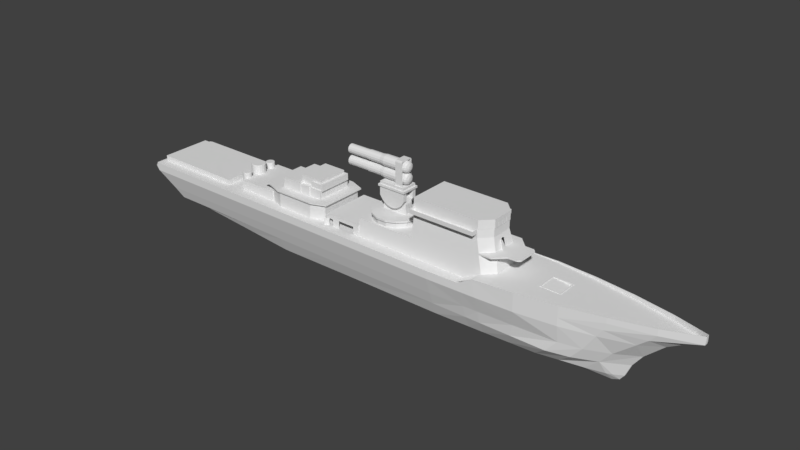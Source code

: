 # Source: Destoryer.blend  (saved by Blender 2.79.0; exported with 4.5.12 LTS)
import bpy
from mathutils import Matrix  # noqa: F401  (used for matrix-valued properties, if any)

bpy.ops.wm.read_factory_settings(use_empty=True)
scene = bpy.context.scene
scene.name = 'Scene'

# ---- collections
col_collection_1 = bpy.data.collections.new('Collection 1'); scene.collection.children.link(col_collection_1)

# ---- world
world_world = bpy.data.worlds.new('World'); scene.world = world_world
world_world.color = (0.05088, 0.05088, 0.05088)
world_world.use_sun_shadow = False
world_world.sun_shadow_jitter_overblur = 0.0
world_world.cycles.sampling_method = 'MANUAL'

# ---- meshes
me_cylinder_006 = bpy.data.meshes.new('Cylinder.006')
me_cylinder_006.from_pydata([(1.951e-08, 0.9967, -2.898), (4.658e-09, 0.8574, -0.8976), (0.4067, 0.9102, -2.898), (0.3501, 0.783, -0.8976), (0.7431, 0.6658, -2.898), (0.6397, 0.5726, -0.8976), (0.9511, 0.3057, -2.898), (0.8186, 0.2484, -0.8976), (0.9945, -0.1221, -2.898), (0.856, -0.1076, -0.8976), (0.866, -0.5033, -2.898), (0.7454, -0.448, -0.8976), (0.5878, -0.8123, -2.898), (0.5059, -0.6997, -0.8976), (0.2079, -0.9815, -2.898), (0.179, -0.8453, -0.8976), (-0.2079, -0.9815, -2.898), (-0.179, -0.8453, -0.8976), (-0.5878, -0.8123, -2.898), (-0.5059, -0.6997, -0.8976), (-0.866, -0.5033, -2.898), (-0.7454, -0.448, -0.8976), (-0.9945, -0.1078, -2.898), (-0.856, -0.09329, -0.8976), (-0.9511, 0.3057, -2.898), (-0.8186, 0.2627, -0.8976), (-0.7431, 0.6658, -2.898), (-0.6397, 0.5726, -0.8976), (-0.4067, 0.9102, -2.898), (-0.3501, 0.783, -0.8976), (0.4067, 0.9102, -0.8976), (1.951e-08, 0.9967, -0.8976), (0.7431, 0.6658, -0.8976), (0.9511, 0.3057, -0.8976), (0.9945, -0.1221, -0.8976), (0.866, -0.5033, -0.8976), (0.5878, -0.8123, -0.8976), (0.2079, -0.9815, -0.8976), (-0.2079, -0.9815, -0.8976), (-0.5878, -0.8123, -0.8976), (-0.866, -0.5033, -0.8976), (-0.9945, -0.1078, -0.8976), (-0.9511, 0.3057, -0.8976), (-0.7431, 0.6658, -0.8976), (-0.4067, 0.9102, -0.8976), (0.3501, 0.783, -0.5445), (6.496e-09, 0.8574, -0.5445), (0.6397, 0.5726, -0.5445), (0.8186, 0.2484, -0.5445), (0.856, -0.1076, -0.5445), (0.7454, -0.448, -0.5445), (0.5059, -0.6997, -0.5445), (0.179, -0.8453, -0.5445), (-0.179, -0.8453, -0.5445), (-0.5059, -0.6997, -0.5445), (-0.7454, -0.448, -0.5445), (-0.856, -0.09329, -0.5445), (-0.8186, 0.2627, -0.5445), (-0.6397, 0.5726, -0.5445), (-0.3501, 0.783, -0.5445), (0.432, 0.967, -0.5445), (3.452e-09, 1.059, -0.5445), (0.7894, 0.7074, -0.5445), (1.01, 0.3249, -0.5445), (1.056, -0.1286, -0.5445), (0.9199, -0.5344, -0.5445), (0.6243, -0.8627, -0.5445), (0.2208, -1.042, -0.5445), (-0.2208, -1.042, -0.5445), (-0.6243, -0.8627, -0.5445), (-0.9199, -0.5344, -0.5445), (-1.056, -0.1143, -0.5445), (-1.01, 0.3249, -0.5445), (-0.7894, 0.7074, -0.5445), (-0.432, 0.967, -0.5445), (0.432, 0.967, 0.08325), (6.313e-09, 1.059, 0.08325), (0.7894, 0.7074, 0.08325), (1.01, 0.3249, 0.08325), (1.056, -0.1286, 0.08325), (0.9199, -0.5344, 0.08325), (0.6243, -0.8627, 0.08325), (0.2208, -1.042, 0.08325), (-0.2208, -1.042, 0.08325), (-0.6243, -0.8627, 0.08325), (-0.9199, -0.5344, 0.08325), (-1.056, -0.1143, 0.08325), (-1.01, 0.3249, 0.08325), (-0.7894, 0.7074, 0.08325), (-0.432, 0.967, 0.08325), (0.5653, 0.1816, 0.08325), (-0.5653, 0.1816, 0.08325), (0.5653, -0.1804, 0.08325), (-0.5653, -0.1804, 0.08325), (0.1524, 0.1816, 6.72), (-0.1524, 0.1816, 6.72), (-0.1524, -0.1804, 6.72), (0.1524, -0.1804, 6.72), (0.5653, 0.1816, 3.402), (0.5653, -0.1804, 3.402), (-0.5653, -0.1804, 3.402), (-0.5653, 0.1816, 3.402), (0.489, 0.1816, 5.013), (-0.489, -0.1804, 5.013), (0.489, -0.1804, 5.013), (-0.489, 0.1816, 5.013), (0.3415, 0.1816, 6.151), (-0.3415, -0.1804, 6.151), (0.3415, -0.1804, 6.151), (-0.3415, 0.1816, 6.151)], [], [(0, 31, 30, 2), (2, 30, 32, 4), (4, 32, 33, 6), (6, 33, 34, 8), (8, 34, 35, 10), (10, 35, 36, 12), (12, 36, 37, 14), (14, 37, 38, 16), (16, 38, 39, 18), (18, 39, 40, 20), (20, 40, 41, 22), (22, 41, 42, 24), (24, 42, 43, 26), (25, 23, 56, 57), (26, 43, 44, 28), (28, 44, 31, 0), (1, 3, 30, 31), (3, 5, 32, 30), (5, 7, 33, 32), (7, 9, 34, 33), (9, 11, 35, 34), (11, 13, 36, 35), (13, 15, 37, 36), (15, 17, 38, 37), (17, 19, 39, 38), (19, 21, 40, 39), (21, 23, 41, 40), (23, 25, 42, 41), (25, 27, 43, 42), (27, 29, 44, 43), (29, 1, 31, 44), (49, 48, 63, 64), (11, 9, 49, 50), (27, 25, 57, 58), (13, 11, 50, 51), (29, 27, 58, 59), (15, 13, 51, 52), (1, 29, 59, 46), (17, 15, 52, 53), (3, 1, 46, 45), (19, 17, 53, 54), (5, 3, 45, 47), (21, 19, 54, 55), (7, 5, 47, 48), (23, 21, 55, 56), (9, 7, 48, 49), (71, 70, 85, 86), (57, 56, 71, 72), (50, 49, 64, 65), (58, 57, 72, 73), (51, 50, 65, 66), (59, 58, 73, 74), (52, 51, 66, 67), (46, 59, 74, 61), (53, 52, 67, 68), (45, 46, 61, 60), (54, 53, 68, 69), (47, 45, 60, 62), (55, 54, 69, 70), (48, 47, 62, 63), (56, 55, 70, 71), (86, 85, 93), (64, 63, 78, 79), (72, 71, 86, 87), (65, 64, 79, 80), (73, 72, 87, 88), (66, 65, 80, 81), (74, 73, 88, 89), (67, 66, 81, 82), (61, 74, 89, 76), (68, 67, 82, 83), (60, 61, 76, 75), (69, 68, 83, 84), (62, 60, 75, 77), (70, 69, 84, 85), (63, 62, 77, 78), (108, 106, 94, 97), (79, 78, 90, 92), (87, 86, 93, 91), (80, 79, 92), (88, 87, 91), (81, 80, 92), (89, 88, 91), (82, 81, 92), (76, 89, 91), (83, 82, 92, 93), (75, 76, 91, 90), (84, 83, 93), (77, 75, 90), (85, 84, 93), (78, 77, 90), (94, 95, 96, 97), (109, 107, 96, 95), (107, 108, 97, 96), (106, 109, 95, 94), (90, 91, 101, 98), (93, 92, 99, 100), (91, 93, 100, 101), (92, 90, 98, 99), (98, 101, 105, 102), (100, 99, 104, 103), (101, 100, 103, 105), (99, 98, 102, 104), (102, 105, 109, 106), (103, 104, 108, 107), (105, 103, 107, 109), (104, 102, 106, 108)])
me_cylinder_006.use_remesh_preserve_volume = False
me_cylinder_006.use_remesh_preserve_attributes = False
me_cylinder_006.use_mirror_vertex_groups = False
me_cylinder_006.update()
me_cube_014 = bpy.data.meshes.new('Cube.014')
me_cube_014.from_pydata([(-0.09269, -1.0, -3.422), (-1.0, -1.0, 5.883), (-0.09269, 1.0, -3.422), (-1.0, 1.0, 5.883), (0.09269, -1.0, -3.422), (1.0, -1.0, 5.883), (0.09269, 1.0, -3.422), (1.0, 1.0, 5.883), (-1.0, -1.0, 1.352), (-1.0, 1.0, 1.352), (1.0, 1.0, 1.352), (1.0, -1.0, 1.352), (-0.7749, 1.0, -1.013), (0.7749, 1.0, -1.013), (0.7749, -1.0, -1.013), (-0.7749, -1.0, -1.013), (-0.4163, 1.0, -2.8), (0.4163, 1.0, -2.8), (0.4163, -1.0, -2.8), (-0.4163, -1.0, -2.8), (-1.089, -1.608, 6.935), (1.089, -1.608, 6.935), (1.089, -1.608, 5.883), (-1.089, -1.608, 5.883), (0.9852, -0.8987, 6.935), (-0.9852, -0.8987, 6.935), (0.751, -0.1633, 8.301), (0.2058, -0.1633, 8.301), (0.751, 0.3742, 8.301), (0.2058, 0.3742, 8.301), (0.9852, -0.8987, 8.301), (-0.9852, -0.8987, 8.301), (0.2058, 0.3742, 19.9), (0.751, 0.3742, 19.9), (0.751, -0.1633, 19.9), (0.2058, -0.1633, 19.9), (0.2058, 0.4911, 20.12), (0.751, 0.4911, 20.12), (0.751, 0.04011, 20.48), (0.2058, 0.04011, 20.48), (0.2058, 0.7498, 20.23), (0.751, 0.7498, 20.23), (0.751, 0.5668, 20.73), (0.2058, 0.5668, 20.73), (-0.09269, 7.549, -3.422), (-1.0, 7.549, 5.883), (-0.09269, 5.549, -3.422), (-1.0, 5.549, 5.883), (0.09269, 7.549, -3.422), (1.0, 7.549, 5.883), (0.09269, 5.549, -3.422), (1.0, 5.549, 5.883), (-1.0, 7.549, 1.352), (-1.0, 5.549, 1.352), (1.0, 5.549, 1.352), (1.0, 7.549, 1.352), (-0.7749, 5.549, -1.013), (0.7749, 5.549, -1.013), (0.7749, 7.549, -1.013), (-0.7749, 7.549, -1.013), (-0.4163, 5.549, -2.8), (0.4163, 5.549, -2.8), (0.4163, 7.549, -2.8), (-0.4163, 7.549, -2.8), (-1.089, 8.157, 6.935), (1.089, 8.157, 6.935), (1.089, 8.157, 5.883), (-1.089, 8.157, 5.883), (0.9852, 7.448, 6.935), (-0.9852, 7.448, 6.935), (0.751, 6.712, 8.301), (0.2058, 6.712, 8.301), (0.751, 6.175, 8.301), (0.2058, 6.175, 8.301), (0.9852, 7.448, 8.301), (-0.9852, 7.448, 8.301), (0.2058, 6.175, 19.9), (0.751, 6.175, 19.9), (0.751, 6.712, 19.9), (0.2058, 6.712, 19.9), (0.2058, 6.058, 20.12), (0.751, 6.058, 20.12), (0.751, 6.509, 20.48), (0.2058, 6.509, 20.48), (0.2058, 5.799, 20.23), (0.751, 5.799, 20.23), (0.751, 5.982, 20.73), (0.2058, 5.982, 20.73), (-0.908, 6.166, 11.49), (0.8398, 6.166, 11.49), (-0.908, 5.914, 10.3), (0.8398, 5.914, 10.3), (-0.908, 5.201, 9.319), (0.8398, 5.201, 9.319), (-0.908, 4.151, 8.712), (0.8398, 4.151, 8.712), (-0.908, 2.945, 8.586), (0.8398, 2.945, 8.586), (-0.908, 1.792, 8.96), (0.8398, 1.792, 8.96), (-0.908, 0.8908, 9.772), (0.8398, 0.8908, 9.772), (-0.908, 0.3977, 10.88), (0.8398, 0.3977, 10.88), (-0.908, 0.3977, 12.09), (0.8398, 0.3977, 12.09), (-0.908, 0.8908, 13.2), (0.8398, 0.8908, 13.2), (-0.908, 1.792, 14.01), (0.8398, 1.792, 14.01), (-0.908, 2.945, 14.39), (0.8398, 2.945, 14.39), (-0.908, 4.151, 14.26), (0.8398, 4.151, 14.26), (-0.908, 5.201, 13.65), (0.8398, 5.201, 13.65), (-0.908, 5.914, 12.67), (0.8398, 5.914, 12.67), (-1.242, 5.809, 11.49), (-1.242, 5.588, 10.44), (-1.242, 4.962, 9.584), (-1.242, 4.041, 9.052), (-1.242, 2.982, 8.94), (-1.242, 1.97, 9.269), (-1.242, 1.179, 9.981), (-1.242, 0.7466, 10.95), (-1.242, 0.7466, 12.02), (-1.242, 1.179, 12.99), (-1.242, 1.97, 13.7), (-1.242, 2.982, 14.03), (-1.242, 4.041, 13.92), (-1.242, 4.962, 13.39), (-1.242, 5.588, 12.53), (-2.312, 5.809, 11.49), (-2.312, 5.588, 10.44), (-2.312, 4.962, 9.584), (-2.312, 4.041, 9.052), (-2.312, 2.982, 8.94), (-2.312, 1.97, 9.269), (-2.312, 1.179, 9.981), (-2.312, 0.7466, 10.95), (-2.312, 0.7466, 12.02), (-2.312, 1.179, 12.99), (-2.312, 1.97, 13.7), (-2.312, 2.982, 14.03), (-2.312, 4.041, 13.92), (-2.312, 4.962, 13.39), (-2.312, 5.588, 12.53), (-2.312, 5.589, 11.49), (-2.312, 5.387, 10.53), (-2.312, 4.815, 9.747), (-2.312, 3.973, 9.261), (-2.312, 3.005, 9.159), (-2.312, 2.08, 9.46), (-2.312, 1.358, 10.11), (-2.312, 0.9619, 11.0), (-2.312, 0.9619, 11.97), (-2.312, 1.358, 12.86), (-2.312, 2.08, 13.51), (-2.312, 3.005, 13.81), (-2.312, 3.973, 13.71), (-2.312, 4.815, 13.22), (-2.312, 5.387, 12.44), (-4.017, 5.589, 11.49), (-4.017, 5.387, 10.53), (-4.017, 4.815, 9.747), (-4.017, 3.973, 9.261), (-4.017, 3.005, 9.159), (-4.017, 2.08, 9.46), (-4.017, 1.358, 10.11), (-4.017, 0.9619, 11.0), (-4.017, 0.9619, 11.97), (-4.017, 1.358, 12.86), (-4.017, 2.08, 13.51), (-4.017, 3.005, 13.81), (-4.017, 3.973, 13.71), (-4.017, 4.815, 13.22), (-4.017, 5.387, 12.44), (-4.017, 5.208, 11.49), (-4.017, 5.039, 10.69), (-4.017, 4.56, 10.03), (-4.017, 3.855, 9.623), (-4.017, 3.045, 9.538), (-4.017, 2.271, 9.79), (-4.017, 1.666, 10.33), (-4.017, 1.334, 11.08), (-4.017, 1.334, 11.89), (-4.017, 1.666, 12.64), (-4.017, 2.271, 13.18), (-4.017, 3.045, 13.43), (-4.017, 3.855, 13.35), (-4.017, 4.56, 12.94), (-4.017, 5.039, 12.28), (-0.1519, 5.208, 11.49), (-0.1519, 5.039, 10.69), (-0.1519, 4.56, 10.03), (-0.1519, 3.855, 9.623), (-0.1519, 3.045, 9.538), (-0.1519, 2.271, 9.79), (-0.1519, 1.666, 10.33), (-0.1519, 1.334, 11.08), (-0.1519, 1.334, 11.89), (-0.1519, 1.666, 12.64), (-0.1519, 2.271, 13.18), (-0.1519, 3.045, 13.43), (-0.1519, 3.855, 13.35), (-0.1519, 4.56, 12.94), (-0.1519, 5.039, 12.28), (-0.908, 6.166, 17.3), (0.8398, 6.166, 17.3), (-0.908, 5.914, 16.11), (0.8398, 5.914, 16.11), (-0.908, 5.201, 15.13), (0.8398, 5.201, 15.13), (-0.908, 4.151, 14.53), (0.8398, 4.151, 14.53), (-0.908, 2.945, 14.4), (0.8398, 2.945, 14.4), (-0.908, 1.792, 14.77), (0.8398, 1.792, 14.77), (-0.908, 0.8908, 15.58), (0.8398, 0.8908, 15.58), (-0.908, 0.3977, 16.69), (0.8398, 0.3977, 16.69), (-0.908, 0.3977, 17.9), (0.8398, 0.3977, 17.9), (-0.908, 0.8908, 19.01), (0.8398, 0.8908, 19.01), (-0.908, 1.792, 19.82), (0.8398, 1.792, 19.82), (-0.908, 2.945, 20.2), (0.8398, 2.945, 20.2), (-0.908, 4.151, 20.07), (0.8398, 4.151, 20.07), (-0.908, 5.201, 19.47), (0.8398, 5.201, 19.47), (-0.908, 5.914, 18.48), (0.8398, 5.914, 18.48), (-1.242, 5.809, 17.3), (-1.242, 5.588, 16.26), (-1.242, 4.962, 15.4), (-1.242, 4.041, 14.86), (-1.242, 2.982, 14.75), (-1.242, 1.97, 15.08), (-1.242, 1.179, 15.79), (-1.242, 0.7466, 16.77), (-1.242, 0.7466, 17.83), (-1.242, 1.179, 18.8), (-1.242, 1.97, 19.52), (-1.242, 2.982, 19.84), (-1.242, 4.041, 19.73), (-1.242, 4.962, 19.2), (-1.242, 5.588, 18.34), (-2.312, 5.809, 17.3), (-2.312, 5.588, 16.26), (-2.312, 4.962, 15.4), (-2.312, 4.041, 14.86), (-2.312, 2.982, 14.75), (-2.312, 1.97, 15.08), (-2.312, 1.179, 15.79), (-2.312, 0.7466, 16.77), (-2.312, 0.7466, 17.83), (-2.312, 1.179, 18.8), (-2.312, 1.97, 19.52), (-2.312, 2.982, 19.84), (-2.312, 4.041, 19.73), (-2.312, 4.962, 19.2), (-2.312, 5.588, 18.34), (-2.312, 5.589, 17.3), (-2.312, 5.387, 16.35), (-2.312, 4.815, 15.56), (-2.312, 3.973, 15.07), (-2.312, 3.005, 14.97), (-2.312, 2.08, 15.27), (-2.312, 1.358, 15.92), (-2.312, 0.9619, 16.81), (-2.312, 0.9619, 17.78), (-2.312, 1.358, 18.67), (-2.312, 2.08, 19.32), (-2.312, 3.005, 19.62), (-2.312, 3.973, 19.52), (-2.312, 4.815, 19.04), (-2.312, 5.387, 18.25), (-4.017, 5.589, 17.3), (-4.017, 5.387, 16.35), (-4.017, 4.815, 15.56), (-4.017, 3.973, 15.07), (-4.017, 3.005, 14.97), (-4.017, 2.08, 15.27), (-4.017, 1.358, 15.92), (-4.017, 0.9619, 16.81), (-4.017, 0.9619, 17.78), (-4.017, 1.358, 18.67), (-4.017, 2.08, 19.32), (-4.017, 3.005, 19.62), (-4.017, 3.973, 19.52), (-4.017, 4.815, 19.04), (-4.017, 5.387, 18.25), (-4.017, 5.208, 17.3), (-4.017, 5.039, 16.5), (-4.017, 4.56, 15.84), (-4.017, 3.855, 15.44), (-4.017, 3.045, 15.35), (-4.017, 2.271, 15.6), (-4.017, 1.666, 16.15), (-4.017, 1.334, 16.89), (-4.017, 1.334, 17.71), (-4.017, 1.666, 18.45), (-4.017, 2.271, 18.99), (-4.017, 3.045, 19.25), (-4.017, 3.855, 19.16), (-4.017, 4.56, 18.75), (-4.017, 5.039, 18.1), (-0.1519, 5.208, 17.3), (-0.1519, 5.039, 16.5), (-0.1519, 4.56, 15.84), (-0.1519, 3.855, 15.44), (-0.1519, 3.045, 15.35), (-0.1519, 2.271, 15.6), (-0.1519, 1.666, 16.15), (-0.1519, 1.334, 16.89), (-0.1519, 1.334, 17.71), (-0.1519, 1.666, 18.45), (-0.1519, 2.271, 18.99), (-0.1519, 3.045, 19.25), (-0.1519, 3.855, 19.16), (-0.1519, 4.56, 18.75), (-0.1519, 5.039, 18.1), (0.9856, 5.704, 11.49), (0.9856, 5.492, 10.49), (0.9856, 4.892, 9.662), (0.9856, 4.008, 9.151), (0.9856, 2.993, 9.045), (0.9856, 2.023, 9.36), (0.9856, 1.264, 10.04), (0.9856, 0.849, 10.98), (0.9856, 0.849, 12.0), (0.9856, 1.264, 12.93), (0.9856, 2.023, 13.61), (0.9856, 2.993, 13.93), (0.9856, 4.008, 13.82), (0.9856, 4.892, 13.31), (0.9856, 5.492, 12.48), (0.9856, 5.704, 17.3), (0.9856, 5.492, 16.3), (0.9856, 4.892, 15.47), (0.9856, 4.008, 14.96), (0.9856, 2.993, 14.86), (0.9856, 2.023, 15.17), (0.9856, 1.264, 15.86), (0.9856, 0.849, 16.79), (0.9856, 0.849, 17.81), (0.9856, 1.264, 18.74), (0.9856, 2.023, 19.42), (0.9856, 2.993, 19.74), (0.9856, 4.008, 19.63), (0.9856, 4.892, 19.12), (0.9856, 5.492, 18.3), (1.06, 4.407, 11.49), (1.06, 4.307, 11.01), (1.06, 4.024, 10.63), (1.06, 3.608, 10.38), (1.06, 3.129, 10.33), (1.06, 2.671, 10.48), (1.06, 2.314, 10.81), (1.06, 2.118, 11.24), (1.06, 2.118, 11.73), (1.06, 2.314, 12.17), (1.06, 2.671, 12.49), (1.06, 3.129, 12.64), (1.06, 3.608, 12.59), (1.06, 4.024, 12.35), (1.06, 4.307, 11.96), (1.06, 4.407, 17.3), (1.06, 4.307, 16.83), (1.06, 4.024, 16.44), (1.06, 3.608, 16.2), (1.06, 3.129, 16.15), (1.06, 2.671, 16.3), (1.06, 2.314, 16.62), (1.06, 2.118, 17.06), (1.06, 2.118, 17.54), (1.06, 2.314, 17.98), (1.06, 2.671, 18.3), (1.06, 3.129, 18.45), (1.06, 3.608, 18.4), (1.06, 4.024, 18.16), (1.06, 4.307, 17.77), (1.074, 3.25, 11.49), (1.074, 3.25, 17.3)], [], [(8, 1, 3, 9), (9, 3, 7, 10), (10, 7, 5, 11), (11, 5, 1, 8), (2, 6, 4, 0), (14, 11, 8, 15), (13, 10, 11, 14), (12, 9, 10, 13), (15, 8, 9, 12), (19, 15, 12, 16), (16, 12, 13, 17), (17, 13, 14, 18), (18, 14, 15, 19), (4, 18, 19, 0), (6, 17, 18, 4), (2, 16, 17, 6), (0, 19, 16, 2), (5, 7, 22), (45, 67, 66, 49), (23, 22, 21, 20), (7, 3, 47, 51), (3, 1, 23, 67, 45, 47), (25, 24, 30, 31), (20, 21, 24, 25), (28, 29, 32, 33), (29, 31, 27), (73, 71, 75), (26, 27, 31, 30), (32, 35, 39, 36), (27, 26, 34, 35), (29, 27, 35, 32), (26, 28, 33, 34), (38, 37, 41, 42), (34, 33, 37, 38), (35, 34, 38, 39), (33, 32, 36, 37), (39, 38, 42, 43), (37, 36, 40, 41), (36, 39, 43, 40), (52, 53, 47, 45), (53, 54, 51, 47), (54, 55, 49, 51), (55, 52, 45, 49), (46, 44, 48, 50), (58, 59, 52, 55), (57, 58, 55, 54), (56, 57, 54, 53), (59, 56, 53, 52), (63, 60, 56, 59), (60, 61, 57, 56), (61, 62, 58, 57), (62, 63, 59, 58), (48, 44, 63, 62), (50, 48, 62, 61), (46, 50, 61, 60), (44, 46, 60, 63), (49, 66, 51), (1, 5, 22, 23), (65, 68, 24, 21), (67, 64, 65, 66), (67, 23, 20, 64), (65, 21, 22, 66), (22, 7, 51, 66), (69, 75, 74, 68), (20, 25, 69, 64), (64, 69, 68, 65), (72, 77, 76, 73), (25, 31, 75, 69), (68, 74, 30, 24), (70, 74, 75, 71), (76, 80, 83, 79), (71, 79, 78, 70), (73, 76, 79, 71), (70, 78, 77, 72), (82, 86, 85, 81), (78, 82, 81, 77), (79, 83, 82, 78), (77, 81, 80, 76), (87, 43, 42, 86), (83, 87, 86, 82), (81, 85, 84, 80), (80, 84, 87, 83), (85, 41, 40, 84), (84, 40, 43, 87), (86, 42, 41, 85), (31, 29, 73, 75), (26, 30, 28), (70, 72, 74), (74, 72, 28, 30), (28, 72, 73, 29), (88, 89, 91, 90), (90, 91, 93, 92), (92, 93, 95, 94), (94, 95, 97, 96), (96, 97, 99, 98), (98, 99, 101, 100), (100, 101, 103, 102), (102, 103, 105, 104), (104, 105, 107, 106), (106, 107, 109, 108), (108, 109, 111, 110), (110, 111, 113, 112), (112, 113, 115, 114), (225, 223, 350, 351), (114, 115, 117, 116), (116, 117, 89, 88), (96, 98, 123, 122), (130, 131, 146, 145), (106, 108, 128, 127), (116, 88, 118, 132), (92, 94, 121, 120), (102, 104, 126, 125), (88, 90, 119, 118), (112, 114, 131, 130), (98, 100, 124, 123), (108, 110, 129, 128), (94, 96, 122, 121), (104, 106, 127, 126), (114, 116, 132, 131), (90, 92, 120, 119), (100, 102, 125, 124), (110, 112, 130, 129), (137, 138, 153, 152), (123, 124, 139, 138), (131, 132, 147, 146), (124, 125, 140, 139), (132, 118, 133, 147), (125, 126, 141, 140), (118, 119, 134, 133), (126, 127, 142, 141), (119, 120, 135, 134), (127, 128, 143, 142), (120, 121, 136, 135), (128, 129, 144, 143), (121, 122, 137, 136), (129, 130, 145, 144), (122, 123, 138, 137), (159, 160, 175, 174), (145, 146, 161, 160), (138, 139, 154, 153), (146, 147, 162, 161), (139, 140, 155, 154), (147, 133, 148, 162), (140, 141, 156, 155), (133, 134, 149, 148), (141, 142, 157, 156), (134, 135, 150, 149), (142, 143, 158, 157), (135, 136, 151, 150), (143, 144, 159, 158), (136, 137, 152, 151), (144, 145, 160, 159), (174, 175, 190, 189), (152, 153, 168, 167), (160, 161, 176, 175), (153, 154, 169, 168), (161, 162, 177, 176), (154, 155, 170, 169), (162, 148, 163, 177), (155, 156, 171, 170), (148, 149, 164, 163), (156, 157, 172, 171), (149, 150, 165, 164), (157, 158, 173, 172), (150, 151, 166, 165), (158, 159, 174, 173), (151, 152, 167, 166), (181, 182, 197, 196), (167, 168, 183, 182), (175, 176, 191, 190), (168, 169, 184, 183), (176, 177, 192, 191), (169, 170, 185, 184), (177, 163, 178, 192), (170, 171, 186, 185), (163, 164, 179, 178), (171, 172, 187, 186), (164, 165, 180, 179), (172, 173, 188, 187), (165, 166, 181, 180), (173, 174, 189, 188), (166, 167, 182, 181), (193, 194, 195, 196, 197, 198, 199, 200, 201, 202, 203, 204, 205, 206, 207), (189, 190, 205, 204), (182, 183, 198, 197), (190, 191, 206, 205), (183, 184, 199, 198), (191, 192, 207, 206), (184, 185, 200, 199), (192, 178, 193, 207), (185, 186, 201, 200), (178, 179, 194, 193), (186, 187, 202, 201), (179, 180, 195, 194), (187, 188, 203, 202), (180, 181, 196, 195), (188, 189, 204, 203), (208, 209, 211, 210), (210, 211, 213, 212), (212, 213, 215, 214), (214, 215, 217, 216), (216, 217, 219, 218), (218, 219, 221, 220), (220, 221, 223, 222), (222, 223, 225, 224), (224, 225, 227, 226), (226, 227, 229, 228), (228, 229, 231, 230), (230, 231, 233, 232), (232, 233, 235, 234), (103, 101, 334, 335), (234, 235, 237, 236), (236, 237, 209, 208), (216, 218, 243, 242), (250, 251, 266, 265), (226, 228, 248, 247), (236, 208, 238, 252), (212, 214, 241, 240), (222, 224, 246, 245), (208, 210, 239, 238), (232, 234, 251, 250), (218, 220, 244, 243), (228, 230, 249, 248), (214, 216, 242, 241), (224, 226, 247, 246), (234, 236, 252, 251), (210, 212, 240, 239), (220, 222, 245, 244), (230, 232, 250, 249), (257, 258, 273, 272), (243, 244, 259, 258), (251, 252, 267, 266), (244, 245, 260, 259), (252, 238, 253, 267), (245, 246, 261, 260), (238, 239, 254, 253), (246, 247, 262, 261), (239, 240, 255, 254), (247, 248, 263, 262), (240, 241, 256, 255), (248, 249, 264, 263), (241, 242, 257, 256), (249, 250, 265, 264), (242, 243, 258, 257), (279, 280, 295, 294), (265, 266, 281, 280), (258, 259, 274, 273), (266, 267, 282, 281), (259, 260, 275, 274), (267, 253, 268, 282), (260, 261, 276, 275), (253, 254, 269, 268), (261, 262, 277, 276), (254, 255, 270, 269), (262, 263, 278, 277), (255, 256, 271, 270), (263, 264, 279, 278), (256, 257, 272, 271), (264, 265, 280, 279), (294, 295, 310, 309), (272, 273, 288, 287), (280, 281, 296, 295), (273, 274, 289, 288), (281, 282, 297, 296), (274, 275, 290, 289), (282, 268, 283, 297), (275, 276, 291, 290), (268, 269, 284, 283), (276, 277, 292, 291), (269, 270, 285, 284), (277, 278, 293, 292), (270, 271, 286, 285), (278, 279, 294, 293), (271, 272, 287, 286), (301, 302, 317, 316), (287, 288, 303, 302), (295, 296, 311, 310), (288, 289, 304, 303), (296, 297, 312, 311), (289, 290, 305, 304), (297, 283, 298, 312), (290, 291, 306, 305), (283, 284, 299, 298), (291, 292, 307, 306), (284, 285, 300, 299), (292, 293, 308, 307), (285, 286, 301, 300), (293, 294, 309, 308), (286, 287, 302, 301), (313, 314, 315, 316, 317, 318, 319, 320, 321, 322, 323, 324, 325, 326, 327), (309, 310, 325, 324), (302, 303, 318, 317), (310, 311, 326, 325), (303, 304, 319, 318), (311, 312, 327, 326), (304, 305, 320, 319), (312, 298, 313, 327), (305, 306, 321, 320), (298, 299, 314, 313), (306, 307, 322, 321), (299, 300, 315, 314), (307, 308, 323, 322), (300, 301, 316, 315), (308, 309, 324, 323), (341, 340, 370, 371), (354, 353, 383, 384), (95, 93, 330, 331), (217, 215, 346, 347), (113, 111, 339, 340), (235, 233, 355, 356), (105, 103, 335, 336), (227, 225, 351, 352), (97, 95, 331, 332), (219, 217, 347, 348), (115, 113, 340, 341), (237, 235, 356, 357), (211, 209, 343, 344), (107, 105, 336, 337), (229, 227, 352, 353), (99, 97, 332, 333), (117, 115, 341, 342), (221, 219, 348, 349), (209, 237, 357, 343), (91, 89, 328, 329), (213, 211, 344, 345), (109, 107, 337, 338), (231, 229, 353, 354), (101, 99, 333, 334), (223, 221, 349, 350), (89, 117, 342, 328), (93, 91, 329, 330), (215, 213, 345, 346), (111, 109, 338, 339), (233, 231, 354, 355), (378, 377, 389), (364, 363, 388), (355, 354, 384, 385), (342, 341, 371, 372), (329, 328, 358, 359), (356, 355, 385, 386), (328, 342, 372, 358), (330, 329, 359, 360), (357, 356, 386, 387), (344, 343, 373, 374), (331, 330, 360, 361), (343, 357, 387, 373), (345, 344, 374, 375), (332, 331, 361, 362), (346, 345, 375, 376), (333, 332, 362, 363), (347, 346, 376, 377), (334, 333, 363, 364), (348, 347, 377, 378), (335, 334, 364, 365), (349, 348, 378, 379), (336, 335, 365, 366), (350, 349, 379, 380), (337, 336, 366, 367), (351, 350, 380, 381), (338, 337, 367, 368), (352, 351, 381, 382), (339, 338, 368, 369), (353, 352, 382, 383), (340, 339, 369, 370), (365, 364, 388), (379, 378, 389), (366, 365, 388), (380, 379, 389), (367, 366, 388), (381, 380, 389), (368, 367, 388), (382, 381, 389), (369, 368, 388), (383, 382, 389), (370, 369, 388), (384, 383, 389), (371, 370, 388), (385, 384, 389), (372, 371, 388), (359, 358, 388), (386, 385, 389), (358, 372, 388), (360, 359, 388), (387, 386, 389), (374, 373, 389), (361, 360, 388), (373, 387, 389), (375, 374, 389), (362, 361, 388), (376, 375, 389), (363, 362, 388), (377, 376, 389)])
me_cube_014.use_remesh_preserve_volume = False
me_cube_014.use_remesh_preserve_attributes = False
me_cube_014.use_mirror_vertex_groups = False
me_cube_014.update()
me_cylinder_004 = bpy.data.meshes.new('Cylinder.004')
me_cylinder_004.from_pydata([(0.0, 1.0, -1.0), (0.0, 1.0, 1.0), (0.7071, 0.7071, -1.0), (0.7071, 0.7071, 1.0), (1.0, -4.371e-08, -1.0), (1.0, -4.371e-08, 1.0), (0.7071, -0.7071, -1.0), (0.7071, -0.7071, 1.0), (-8.742e-08, -1.0, -1.0), (-8.742e-08, -1.0, 1.0), (-0.7071, -0.7071, -1.0), (-0.7071, -0.7071, 1.0), (-1.0, 1.192e-08, -1.0), (-1.0, 1.192e-08, 1.0), (-0.7071, 0.7071, -1.0), (-0.7071, 0.7071, 1.0)], [], [(0, 1, 3, 2), (2, 3, 5, 4), (4, 5, 7, 6), (6, 7, 9, 8), (8, 9, 11, 10), (10, 11, 13, 12), (3, 1, 15, 13, 11, 9, 7, 5), (12, 13, 15, 14), (14, 15, 1, 0), (0, 2, 4, 6, 8, 10, 12, 14)])
me_cylinder_004.use_remesh_preserve_volume = False
me_cylinder_004.use_remesh_preserve_attributes = False
me_cylinder_004.use_mirror_vertex_groups = False
me_cylinder_004.update()
me_cylinder_003 = bpy.data.meshes.new('Cylinder.003')
me_cylinder_003.from_pydata([(0.0, 1.0, -1.0), (0.0, 1.0, 1.0), (0.7071, 0.7071, -1.0), (0.7071, 0.7071, 1.0), (1.0, -4.371e-08, -1.0), (1.0, -4.371e-08, 1.0), (0.7071, -0.7071, -1.0), (0.7071, -0.7071, 1.0), (-8.742e-08, -1.0, -1.0), (-8.742e-08, -1.0, 1.0), (-0.7071, -0.7071, -1.0), (-0.7071, -0.7071, 1.0), (-1.0, 1.192e-08, -1.0), (-1.0, 1.192e-08, 1.0), (-0.7071, 0.7071, -1.0), (-0.7071, 0.7071, 1.0)], [], [(0, 1, 3, 2), (2, 3, 5, 4), (4, 5, 7, 6), (6, 7, 9, 8), (8, 9, 11, 10), (10, 11, 13, 12), (3, 1, 15, 13, 11, 9, 7, 5), (12, 13, 15, 14), (14, 15, 1, 0), (0, 2, 4, 6, 8, 10, 12, 14)])
me_cylinder_003.use_remesh_preserve_volume = False
me_cylinder_003.use_remesh_preserve_attributes = False
me_cylinder_003.use_mirror_vertex_groups = False
me_cylinder_003.update()
me_cylinder_002 = bpy.data.meshes.new('Cylinder.002')
me_cylinder_002.from_pydata([(0.0, 1.0, -1.0), (0.0, 1.0, 1.0), (0.7071, 0.7071, -1.0), (0.7071, 0.7071, 1.0), (1.0, -4.371e-08, -1.0), (1.0, -4.371e-08, 1.0), (0.7071, -0.7071, -1.0), (0.7071, -0.7071, 1.0), (-8.742e-08, -1.0, -1.0), (-8.742e-08, -1.0, 1.0), (-0.7071, -0.7071, -1.0), (-0.7071, -0.7071, 1.0), (-1.0, 1.192e-08, -1.0), (-1.0, 1.192e-08, 1.0), (-0.7071, 0.7071, -1.0), (-0.7071, 0.7071, 1.0)], [], [(0, 1, 3, 2), (2, 3, 5, 4), (4, 5, 7, 6), (6, 7, 9, 8), (8, 9, 11, 10), (10, 11, 13, 12), (3, 1, 15, 13, 11, 9, 7, 5), (12, 13, 15, 14), (14, 15, 1, 0), (0, 2, 4, 6, 8, 10, 12, 14)])
me_cylinder_002.use_remesh_preserve_volume = False
me_cylinder_002.use_remesh_preserve_attributes = False
me_cylinder_002.use_mirror_vertex_groups = False
me_cylinder_002.update()
me_cube_011 = bpy.data.meshes.new('Cube.011')
me_cube_011.from_pydata([(0.1042, 0.0935, -0.3558), (0.115, 0.08068, -0.3558), (-0.1136, -0.08239, -0.3558), (-0.1028, -0.09521, -0.3558), (0.0299, 0.0349, 0.1565), (0.1035, 0.09436, 0.06188), (0.08197, 0.07694, 0.1288), (0.1143, 0.08154, 0.06188), (0.04067, 0.02208, 0.1565), (0.09273, 0.06412, 0.1288), (-0.1143, -0.08154, 0.06188), (-0.04067, -0.02208, 0.1565), (-0.09273, -0.06412, 0.1288), (-0.0299, -0.0349, 0.1565), (-0.1035, -0.09436, 0.06188), (-0.08197, -0.07694, 0.1288)], [], [(13, 8, 4, 11), (3, 14, 10, 2), (0, 5, 7, 1), (1, 3, 2, 0), (1, 7, 9, 8, 13, 15, 14, 3), (4, 8, 9, 6), (6, 9, 7, 5), (13, 11, 12, 15), (15, 12, 10, 14), (2, 10, 12, 11, 4, 6, 5, 0)])
me_cube_011.use_remesh_preserve_volume = False
me_cube_011.use_remesh_preserve_attributes = False
me_cube_011.use_mirror_vertex_groups = False
me_cube_011.update()
me_cube_009 = bpy.data.meshes.new('Cube.009')
me_cube_009.from_pydata([(4.255, -0.9066, 0.6724), (4.129, -0.8464, 1.173), (1.431, -0.9503, 0.3091), (4.268, -0.9129, 0.6198), (4.66, -0.5031, 0.6724), (4.53, -0.4429, 1.173), (1.431, -0.8464, 1.173), (4.538, -1.042, -0.4551), (1.431, -1.042, -0.4551), (4.752, -0.9098, 0.6198), (4.53, 0.4429, 1.173), (4.129, 0.8464, 1.173), (1.431, 0.8464, 1.173), (4.752, -0.9098, 0.6724), (5.157, -0.5062, 0.6724), (4.66, 0.5031, 0.6724), (1.431, 0.9503, 0.3091), (1.431, 1.042, -0.4551), (4.538, 1.042, -0.4551), (4.952, 0.6386, -0.4551), (4.952, -0.6386, -0.4551), (1.431, -1.011, -0.4551), (1.454, -1.011, -0.4551), (4.505, -1.011, -0.4551), (4.918, -0.6189, -0.4551), (4.918, 0.6189, -0.4551), (4.505, 1.011, -0.4551), (1.454, 1.011, -0.4551), (1.431, 1.011, -0.4551), (4.673, -0.5094, 0.6198), (-0.9925, -0.9503, 0.3091), (-0.9925, -1.042, -0.4551), (5.157, -0.5062, 0.6198), (4.255, 0.9066, 0.6724), (5.157, 0.5062, 0.6724), (-0.9925, 0.9503, 0.3091), (-0.9925, 1.042, -0.4551), (-0.9643, 1.011, -0.4551), (-0.9643, -1.011, -0.4551), (4.268, 0.9129, 0.6198), (4.673, 0.5094, 0.6198), (5.157, 0.5062, 0.6198), (4.752, 0.9098, 0.6724), (5.514, -0.5062, 0.6724), (5.623, -0.4005, 0.6724), (5.623, 0.4005, 0.6724), (5.514, 0.5062, 0.6724), (5.514, -0.5062, 0.6198), (4.752, 0.9098, 0.6198), (5.514, 0.5062, 0.6198), (5.623, 0.4005, 0.6198), (5.623, -0.4005, 0.6198), (1.454, -0.8233, 1.154), (1.454, -0.9243, 0.2895), (1.454, 0.9243, 0.2895), (1.454, 0.8233, 1.154), (4.101, -0.8233, 1.154), (4.502, 0.4308, 1.154), (4.502, -0.4308, 1.154), (4.101, 0.8233, 1.154), (-0.9643, -0.9243, 0.2895), (-0.9643, 0.9243, 0.2895), (4.626, 0.09542, 0.6735), (4.659, 0.09542, 0.6735), (4.554, 0.09542, 0.9501), (4.588, 0.09542, 0.9501), (4.538, -0.03092, 1.014), (4.571, -0.03092, 1.014), (4.538, 0.03092, 1.014), (4.571, 0.03092, 1.014), (4.543, 0.07653, 0.9953), (4.576, 0.07653, 0.9953), (4.554, -0.09542, 0.9501), (4.588, -0.09542, 0.9501), (4.543, -0.07653, 0.9953), (4.576, -0.07653, 0.9953), (4.626, -0.09542, 0.6735), (4.659, -0.09542, 0.6735), (4.245, -0.8998, 0.6694), (4.641, -0.5124, 0.6694), (1.438, -0.8998, 0.6694), (4.641, 0.5124, 0.6694), (4.245, 0.8998, 0.6694), (1.438, 0.8998, 0.6694), (4.641, 0.5124, 0.6557), (4.245, 0.8998, 0.6557), (1.438, 0.8998, 0.6557), (1.438, -0.8998, 0.6557), (4.245, -0.8998, 0.6557), (4.641, -0.5124, 0.6557), (4.53, 0.4429, 1.504), (4.129, 0.8464, 1.504), (1.431, 0.8464, 1.504), (1.431, -0.8464, 1.504), (4.129, -0.8464, 1.504), (4.53, -0.4429, 1.504), (4.55, 0.4429, 1.693), (4.149, 0.8464, 1.693), (1.431, 0.8464, 1.845), (1.431, -0.8464, 1.845), (4.149, -0.8464, 1.693), (4.55, -0.4429, 1.693), (4.55, 0.4429, 1.504), (4.149, 0.8464, 1.504), (4.149, -0.8464, 1.504), (4.55, -0.4429, 1.504), (4.35, -0.6447, 1.693), (4.35, 0.6447, 1.693), (4.35, 0.6447, 1.504), (4.55, 2.98e-08, 1.693), (4.35, -0.6447, 1.504), (4.55, 2.98e-08, 1.504), (4.55, 0.2214, 1.693), (4.55, 0.2214, 1.504), (4.55, -0.2214, 1.504), (4.55, -0.2214, 1.693), (4.154, -0.842, 1.51), (4.346, -0.6491, 1.51), (4.546, 0.4473, 1.51), (4.354, 0.6402, 1.51), (4.154, -0.842, 1.687), (4.346, -0.6491, 1.687), (4.546, 0.4473, 1.687), (4.354, 0.6402, 1.687), (4.55, 0.006212, 1.687), (4.55, 0.2152, 1.687), (4.55, 0.006212, 1.51), (4.55, 0.2152, 1.51), (4.55, -0.4367, 1.51), (4.55, -0.2277, 1.51), (4.55, -0.4367, 1.687), (4.55, -0.2277, 1.687), (4.346, 0.6491, 1.687), (4.154, 0.842, 1.687), (4.354, -0.6402, 1.687), (4.546, -0.4473, 1.687), (4.55, 0.2277, 1.687), (4.55, 0.4367, 1.687), (4.346, 0.6491, 1.51), (4.154, 0.842, 1.51), (4.354, -0.6402, 1.51), (4.546, -0.4473, 1.51), (4.55, 0.2277, 1.51), (4.55, 0.4367, 1.51), (4.55, -0.2152, 1.51), (4.55, -0.006212, 1.51), (4.55, -0.2152, 1.687), (4.55, -0.006212, 1.687), (4.149, -0.8464, 1.504), (4.35, -0.6447, 1.504), (4.55, 0.4429, 1.504), (4.35, 0.6447, 1.504), (4.35, -0.6447, 1.693), (4.55, 0.4429, 1.693), (4.35, 0.6447, 1.693), (4.55, 2.98e-08, 1.693), (4.55, 0.2214, 1.693), (4.55, 2.98e-08, 1.504), (4.55, 0.2214, 1.504), (4.55, -0.4429, 1.504), (4.55, -0.2214, 1.504), (4.55, -0.4429, 1.693), (4.55, -0.2214, 1.693), (4.35, 0.6447, 1.693), (4.35, -0.6447, 1.693), (4.55, -0.4429, 1.693), (4.55, 0.2214, 1.693), (4.55, 0.4429, 1.693), (4.35, 0.6447, 1.504), (4.149, 0.8464, 1.504), (4.35, -0.6447, 1.504), (4.55, -0.4429, 1.504), (4.55, 0.2214, 1.504), (4.55, 0.4429, 1.504), (4.55, -0.2214, 1.504), (4.55, 2.98e-08, 1.504), (4.55, -0.2214, 1.693), (4.55, 2.98e-08, 1.693), (4.151, -0.8389, 1.51), (4.342, -0.6459, 1.51), (4.543, 0.4441, 1.51), (4.351, 0.6371, 1.51), (4.151, -0.8389, 1.687), (4.342, -0.6459, 1.687), (4.543, 0.4441, 1.687), (4.351, 0.6371, 1.687), (4.546, 0.006212, 1.687), (4.546, 0.2152, 1.687), (4.546, 0.006212, 1.51), (4.546, 0.2152, 1.51), (4.546, -0.4367, 1.51), (4.546, -0.2277, 1.51), (4.546, -0.4367, 1.687), (4.546, -0.2277, 1.687), (4.342, 0.6459, 1.687), (4.151, 0.8389, 1.687), (4.351, -0.6371, 1.687), (4.543, -0.4441, 1.687), (4.546, 0.2277, 1.687), (4.546, 0.4367, 1.687), (4.342, 0.6459, 1.51), (4.151, 0.8389, 1.51), (4.351, -0.6371, 1.51), (4.543, -0.4441, 1.51), (4.546, 0.2277, 1.51), (4.546, 0.4367, 1.51), (4.546, -0.2152, 1.51), (4.546, -0.006212, 1.51), (4.546, -0.2152, 1.687), (4.546, -0.006212, 1.687), (1.431, 0.8464, 1.343), (4.129, 0.8464, 1.343), (4.129, -0.8464, 1.343), (1.431, -0.8464, 1.343), (4.149, 0.8464, 1.845), (4.149, -0.8464, 1.845), (4.55, -0.4429, 1.845), (4.55, 0.4429, 1.845), (4.129, 1.115, 1.504), (1.431, 1.115, 1.504), (1.431, -1.115, 1.504), (4.129, -1.115, 1.504), (1.431, 1.115, 1.343), (1.431, -1.115, 1.343), (4.129, 1.115, 1.343), (4.129, -1.115, 1.343), (4.106, 0.8464, 1.504), (1.454, 0.8464, 1.504), (1.454, -0.8464, 1.504), (4.106, -0.8464, 1.504), (4.106, 1.099, 1.504), (1.454, 1.099, 1.504), (1.454, -1.099, 1.504), (4.106, -1.099, 1.504), (4.106, 0.8464, 1.357), (1.454, 0.8464, 1.357), (1.454, -0.8464, 1.357), (4.106, -0.8464, 1.357), (4.106, 1.099, 1.357), (1.454, 1.099, 1.357), (1.454, -1.099, 1.357), (4.106, -1.099, 1.357)], [], [(0, 1, 2), (3, 0, 2), (1, 0, 4, 5), (1, 6, 2), (7, 3, 2, 8), (3, 9, 13, 0), (213, 212, 225, 223), (4, 0, 13, 14), (15, 10, 65, 63, 77, 4), (6, 12, 16, 2), (17, 18, 19, 20, 7, 8, 21, 22, 23, 24, 25, 26, 27, 28), (3, 7, 20, 29), (8, 2, 30, 31), (3, 29, 32, 9), (10, 15, 33, 11), (16, 12, 11), (15, 4, 14, 34), (13, 9, 32, 14), (16, 35, 30, 2), (36, 17, 28, 37, 38, 21, 8, 31), (17, 16, 39, 18), (40, 19, 18, 39), (19, 40, 29, 20), (31, 30, 35, 36), (29, 40, 41, 32), (33, 15, 34, 42), (16, 11, 33), (34, 14, 43, 44, 45, 46), (14, 32, 47, 43), (36, 35, 16, 17), (16, 33, 39), (40, 39, 48, 41), (32, 41, 49, 50, 51, 47), (33, 42, 48, 39), (34, 41, 48, 42), (41, 34, 46, 49), (51, 44, 43, 47), (50, 45, 44, 51), (45, 50, 49, 46), (52, 53, 54, 55), (56, 53, 52), (57, 58, 56, 52, 55, 59), (54, 59, 55), (54, 53, 60, 61), (23, 22, 53, 56), (25, 24, 58, 72, 76, 62, 57), (26, 25, 57, 59), (24, 23, 56, 58), (27, 26, 59, 54), (37, 28, 27, 54, 61), (38, 37, 61, 60), (22, 21, 38, 60, 53), (57, 62, 64, 70, 68, 66, 74, 72, 58), (75, 74, 66, 67), (77, 76, 72, 73), (4, 77, 73, 75, 67, 69, 71, 65, 10, 5), (70, 71, 69, 68), (64, 65, 71, 70), (62, 63, 65, 64), (63, 62, 76, 77), (73, 72, 74, 75), (67, 66, 68, 69), (81, 82, 83, 80, 78, 79), (84, 89, 88, 87, 86, 85), (82, 85, 86, 83), (78, 88, 89, 79), (83, 86, 87, 80), (81, 84, 85, 82), (79, 89, 84, 81), (80, 87, 88, 78), (94, 95, 105, 110, 104), (212, 95, 94), (210, 213, 93, 92), (90, 211, 91), (210, 92, 219, 222), (99, 100, 215), (92, 93, 99, 98), (100, 94, 104), (227, 226, 234, 235), (91, 97, 103), (90, 91, 103, 108, 102), (95, 90, 102, 113, 111, 114, 105), (108, 107, 154, 151), (102, 96, 167, 173), (102, 108, 151, 150), (107, 108, 168, 163), (111, 113, 158, 157), (112, 113, 172, 166), (113, 112, 156, 158), (109, 115, 176, 177), (121, 120, 182, 183), (117, 121, 183, 179), (132, 138, 200, 194), (118, 119, 181, 180), (105, 114, 160, 159), (96, 102, 150, 153), (115, 101, 161, 162), (106, 100, 152), (114, 115, 162, 160), (110, 106, 152, 149), (100, 104, 148), (101, 105, 159, 161), (107, 96, 153, 154), (104, 110, 149, 148), (109, 111, 157, 155), (112, 109, 155, 156), (122, 118, 180, 184), (136, 142, 204, 198), (116, 117, 179, 178), (119, 123, 185, 181), (108, 103, 169, 168), (101, 106, 164, 165), (103, 97, 169), (110, 105, 171, 170), (115, 114, 174, 176), (96, 112, 166, 167), (106, 110, 170, 164), (113, 102, 173, 172), (114, 111, 175, 174), (105, 101, 165, 171), (97, 107, 163), (111, 109, 177, 175), (117, 116, 148, 149), (119, 118, 150, 151), (120, 121, 152, 100), (122, 123, 154, 153), (124, 125, 156, 155), (127, 126, 157, 158), (129, 128, 159, 160), (130, 131, 162, 161), (131, 129, 160, 162), (116, 120, 100, 148), (128, 130, 161, 159), (126, 124, 155, 157), (125, 127, 158, 156), (123, 119, 151, 154), (118, 122, 153, 150), (121, 117, 149, 152), (132, 133, 97, 163), (134, 135, 165, 164), (136, 137, 167, 166), (139, 138, 168, 169), (141, 140, 170, 171), (143, 142, 172, 173), (145, 144, 174, 175), (146, 147, 177, 176), (144, 146, 176, 174), (135, 141, 171, 165), (147, 145, 175, 177), (142, 136, 166, 172), (138, 132, 163, 168), (137, 143, 173, 167), (133, 139, 169, 97), (140, 134, 164, 170), (180, 181, 185, 184), (178, 179, 183, 182), (188, 189, 187, 186), (190, 191, 193, 192), (200, 201, 195, 194), (202, 203, 197, 196), (204, 205, 199, 198), (206, 207, 209, 208), (143, 137, 199, 205), (133, 132, 194, 195), (123, 122, 184, 185), (139, 133, 195, 201), (135, 134, 196, 197), (125, 124, 186, 187), (134, 140, 202, 196), (137, 136, 198, 199), (126, 127, 189, 188), (138, 139, 201, 200), (128, 129, 191, 190), (140, 141, 203, 202), (131, 130, 192, 193), (142, 143, 205, 204), (129, 131, 193, 191), (144, 145, 207, 206), (120, 116, 178, 182), (147, 146, 208, 209), (130, 128, 190, 192), (146, 144, 206, 208), (124, 126, 188, 186), (141, 135, 197, 203), (127, 125, 187, 189), (145, 147, 209, 207), (6, 1, 212, 213), (5, 10, 90, 95), (10, 11, 211, 90), (12, 6, 213, 210), (1, 5, 95, 212), (11, 12, 210, 211), (107, 97, 214), (106, 101, 216, 215), (97, 98, 214), (96, 107, 214, 217), (112, 96, 217), (217, 214, 98, 99, 215, 216), (100, 106, 215), (101, 115, 217, 216), (115, 109, 217), (109, 112, 217), (224, 222, 219, 218), (223, 225, 221, 220), (211, 210, 222, 224), (220, 221, 233, 232), (212, 94, 221, 225), (221, 94, 229, 233), (91, 211, 224, 218), (93, 213, 223, 220), (230, 231, 239, 238), (231, 227, 235, 239), (219, 92, 227, 231), (91, 218, 230, 226), (93, 220, 232, 228), (218, 219, 231, 230), (237, 236, 240, 241), (235, 234, 238, 239), (97, 91, 226, 227, 92, 98), (226, 230, 238, 234), (228, 232, 240, 236), (232, 233, 241, 240), (233, 229, 237, 241), (99, 93, 228, 229, 94, 100), (236, 237, 229, 228)])
me_cube_009.use_remesh_preserve_volume = False
me_cube_009.use_remesh_preserve_attributes = False
me_cube_009.use_mirror_vertex_groups = False
me_cube_009.update()
me_cube_013 = bpy.data.meshes.new('Cube.013')
me_cube_013.from_pydata([(-1.821, -0.2213, -1.874), (-2.836, -0.2213, 1.874), (-1.821, 0.2213, -1.874), (-2.836, 0.2213, 1.874), (2.836, -0.2213, 1.153), (2.836, -0.2213, 1.874), (2.836, 0.2213, 1.153), (2.836, 0.2213, 1.874), (1.063, 0.2213, 1.153), (1.063, -0.2213, 1.153), (-0.9181, 0.2213, -0.4696), (-0.9181, -0.2213, -0.4696), (-0.1308, -0.2213, 0.5323), (-0.1308, 0.2213, 0.5323), (-1.821, 10.04, -1.874), (-2.836, 10.04, 1.874), (-1.821, 9.602, -1.874), (-2.836, 9.602, 1.874), (2.836, 10.04, 1.153), (2.836, 10.04, 1.874), (2.836, 9.602, 1.153), (2.836, 9.602, 1.874), (1.063, 9.602, 1.153), (1.063, 10.04, 1.153), (-0.9181, 9.602, -0.4696), (-0.9181, 10.04, -0.4696), (-0.1308, 10.04, 0.5323), (-0.1308, 9.602, 0.5323)], [], [(8, 3, 7, 6), (6, 7, 5, 4), (11, 1, 0), (8, 6, 4, 9), (13, 8, 9, 12), (4, 5, 1, 9), (13, 3, 8), (2, 3, 10), (2, 10, 11, 0), (12, 1, 11), (9, 1, 12), (10, 3, 13), (10, 13, 12, 11), (22, 20, 21, 17), (20, 18, 19, 21), (25, 14, 15), (22, 23, 18, 20), (27, 26, 23, 22), (18, 23, 15, 19), (27, 22, 17), (16, 24, 17), (16, 14, 25, 24), (26, 25, 15), (23, 26, 15), (24, 27, 17), (24, 25, 26, 27)])
me_cube_013.use_remesh_preserve_volume = False
me_cube_013.use_remesh_preserve_attributes = False
me_cube_013.use_mirror_vertex_groups = False
me_cube_013.update()
me_cube = bpy.data.meshes.new('Cube')
me_cube.from_pydata([(-1.0, -19.36, -1.153), (0.7477, -19.36, 9.315), (-1.0, 19.36, -1.153), (0.7477, 19.36, 9.315), (10.74, -19.36, -1.153), (10.74, -19.36, 9.315), (10.74, 19.36, -1.153), (10.74, 19.36, 9.315), (10.15, -19.74, -1.153), (10.15, -19.74, 10.37), (10.15, 19.74, -1.153), (10.15, 19.74, 10.37), (20.6, -19.74, -1.153), (20.6, -19.74, 10.37), (20.6, 19.74, -1.153), (20.6, 19.74, 10.37), (20.37, -19.23, -1.153), (20.37, -19.23, 8.544), (20.37, 19.23, -1.153), (20.37, 19.23, 8.544), (30.82, -19.23, -1.153), (30.82, -19.23, 8.544), (30.82, 19.23, -1.153), (30.82, 19.23, 8.544), (30.47, -18.28, -1.153), (30.47, -18.28, 7.845), (30.47, 18.28, -1.153), (30.47, 18.28, 7.845), (42.95, -18.28, -1.153), (42.95, -18.28, 7.845), (42.95, 18.28, -1.153), (42.95, 18.28, 7.845), (18.89, -15.22, 7.586), (18.89, -15.22, 16.29), (18.89, 15.22, 7.586), (18.89, 15.22, 16.29), (41.82, -15.22, 7.586), (41.82, -15.22, 16.29), (41.82, 15.22, 7.586), (41.82, 15.22, 16.29), (32.02, -16.93, 7.004), (32.02, -16.93, 13.32), (32.02, 16.93, 7.004), (32.02, 16.93, 13.32), (44.9, -16.93, 7.004), (44.9, -16.93, 13.32), (44.9, 16.93, 7.004), (44.9, 16.93, 13.32)], [], [(0, 1, 3, 2), (2, 3, 7, 6), (6, 7, 5, 4), (4, 5, 1, 0), (2, 6, 4, 0), (7, 3, 1, 5), (8, 9, 11, 10), (10, 11, 15, 14), (14, 15, 13, 12), (12, 13, 9, 8), (10, 14, 12, 8), (15, 11, 9, 13), (16, 17, 19, 18), (18, 19, 23, 22), (22, 23, 21, 20), (20, 21, 17, 16), (18, 22, 20, 16), (23, 19, 17, 21), (24, 25, 27, 26), (26, 27, 31, 30), (30, 31, 29, 28), (28, 29, 25, 24), (26, 30, 28, 24), (31, 27, 25, 29), (32, 33, 35, 34), (34, 35, 39, 38), (38, 39, 37, 36), (36, 37, 33, 32), (34, 38, 36, 32), (39, 35, 33, 37), (40, 41, 43, 42), (42, 43, 47, 46), (46, 47, 45, 44), (44, 45, 41, 40), (42, 46, 44, 40), (47, 43, 41, 45)])
me_cube.use_remesh_preserve_volume = False
me_cube.use_remesh_preserve_attributes = False
me_cube.use_mirror_vertex_groups = False
me_cube.update()
me_cube_006 = bpy.data.meshes.new('Cube.006')
me_cube_006.from_pydata([(-1.0, -1.54, -1.0), (-1.0, -1.54, 1.0), (-1.0, 0.5776, -1.0), (-1.0, 0.5776, 1.0), (1.0, -1.54, -1.0), (1.0, -1.54, 1.0), (1.0, 0.5776, -1.0), (1.0, 0.5776, 1.0), (1.0, -1.54, 3.0), (1.0, -1.54, 5.0), (1.0, 0.5776, 3.0), (1.0, 0.5776, 5.0), (3.0, -1.54, 3.0), (3.0, -1.54, 5.0), (3.0, 0.5776, 3.0), (3.0, 0.5776, 5.0), (3.0, -1.54, 7.0), (3.0, -1.54, 9.0), (3.0, 0.5776, 7.0), (3.0, 0.5776, 9.0), (5.0, -1.54, 7.0), (5.0, -1.54, 9.0), (5.0, 0.5776, 7.0), (5.0, 0.5776, 9.0), (5.0, -1.54, 11.0), (5.0, -1.54, 13.0), (5.0, 0.5776, 11.0), (5.0, 0.5776, 13.0), (7.0, -1.54, 11.0), (7.0, -1.54, 13.0), (7.0, 0.5776, 11.0), (7.0, 0.5776, 13.0), (7.0, -1.54, 15.0), (7.0, -1.54, 17.0), (7.0, 0.5776, 15.0), (7.0, 0.5776, 17.0), (9.0, -1.54, 15.0), (9.0, -1.54, 17.0), (9.0, 0.6361, 15.0), (9.0, 0.6443, 17.0), (9.0, -1.54, 19.0), (9.0, -1.54, 21.0), (9.0, 0.6509, 19.0), (9.0, 0.6564, 21.0), (11.0, -1.54, 19.0), (11.0, -1.54, 21.0), (11.0, 0.6876, 19.0), (11.0, 0.6914, 21.0), (11.0, -1.54, 23.0), (11.0, -1.54, 25.0), (11.0, 0.6946, 23.0), (11.0, 0.6975, 25.0), (13.0, -1.54, 23.0), (13.0, -1.54, 25.0), (13.0, 0.7153, 23.0), (13.0, 0.7177, 25.0), (13.0, -1.54, 27.0), (13.0, -1.54, 29.0), (13.0, 0.7197, 27.0), (13.0, 0.7214, 29.0), (15.0, -1.54, 27.0), (15.0, -1.54, 29.0), (15.0, 0.7324, 27.0), (15.0, 0.734, 29.0), (15.0, -1.54, 31.0), (15.0, -1.54, 33.0), (15.0, 0.7353, 31.0), (15.0, 0.7362, 33.0), (17.0, -1.54, 31.0), (17.0, -1.54, 33.0), (17.0, 0.7423, 31.0), (17.0, 0.7432, 33.0), (17.0, -1.54, 35.0), (17.0, -1.54, 37.0), (17.0, 0.7439, 35.0), (17.0, 0.7443, 37.0), (19.0, -1.54, 35.0), (19.0, -1.54, 37.0), (19.0, 0.7461, 35.0), (19.0, 0.7465, 37.0), (19.0, -1.54, 39.0), (19.0, -1.54, 41.0), (19.0, 0.7467, 39.0), (19.0, 0.7467, 41.0), (21.0, -1.54, 39.0), (21.0, -1.54, 41.0), (21.0, 0.7467, 39.0), (21.0, 0.7467, 41.0), (-1.0, 14.01, -1.0), (-1.0, 14.01, 1.0), (-1.0, 11.89, -1.0), (-1.0, 11.89, 1.0), (1.0, 14.01, -1.0), (1.0, 14.01, 1.0), (1.0, 11.89, -1.0), (1.0, 11.89, 1.0), (1.0, 14.01, 3.0), (1.0, 14.01, 5.0), (1.0, 11.89, 3.0), (1.0, 11.89, 5.0), (3.0, 14.01, 3.0), (3.0, 14.01, 5.0), (3.0, 11.89, 3.0), (3.0, 11.89, 5.0), (3.0, 14.01, 7.0), (3.0, 14.01, 9.0), (3.0, 11.89, 7.0), (3.0, 11.89, 9.0), (5.0, 14.01, 7.0), (5.0, 14.01, 9.0), (5.0, 11.89, 7.0), (5.0, 11.89, 9.0), (5.0, 14.01, 11.0), (5.0, 14.01, 13.0), (5.0, 11.89, 11.0), (5.0, 11.89, 13.0), (7.0, 14.01, 11.0), (7.0, 14.01, 13.0), (7.0, 11.89, 11.0), (7.0, 11.89, 13.0), (7.0, 14.01, 15.0), (7.0, 14.01, 17.0), (7.0, 11.89, 15.0), (7.0, 11.89, 17.0), (9.0, 14.01, 15.0), (9.0, 14.01, 17.0), (9.0, 11.83, 15.0), (9.0, 11.83, 17.0), (9.0, 14.01, 19.0), (9.0, 14.01, 21.0), (9.0, 11.82, 19.0), (9.0, 11.81, 21.0), (11.0, 14.01, 19.0), (11.0, 14.01, 21.0), (11.0, 11.78, 19.0), (11.0, 11.78, 21.0), (11.0, 14.01, 23.0), (11.0, 14.01, 25.0), (11.0, 11.78, 23.0), (11.0, 11.77, 25.0), (13.0, 14.01, 23.0), (13.0, 14.01, 25.0), (13.0, 11.76, 23.0), (13.0, 11.75, 25.0), (13.0, 14.01, 27.0), (13.0, 14.01, 29.0), (13.0, 11.75, 27.0), (13.0, 11.75, 29.0), (15.0, 14.01, 27.0), (15.0, 14.01, 29.0), (15.0, 11.74, 27.0), (15.0, 11.74, 29.0), (15.0, 14.01, 31.0), (15.0, 14.01, 33.0), (15.0, 11.74, 31.0), (15.0, 11.73, 33.0), (17.0, 14.01, 31.0), (17.0, 14.01, 33.0), (17.0, 11.73, 31.0), (17.0, 11.73, 33.0), (17.0, 14.01, 35.0), (17.0, 14.01, 37.0), (17.0, 11.73, 35.0), (17.0, 11.73, 37.0), (19.0, 14.01, 35.0), (19.0, 14.01, 37.0), (19.0, 11.72, 35.0), (19.0, 11.72, 37.0), (19.0, 14.01, 39.0), (19.0, 14.01, 41.0), (19.0, 11.72, 39.0), (19.0, 11.72, 41.0), (21.0, 14.01, 39.0), (21.0, 14.01, 41.0), (21.0, 11.72, 39.0), (21.0, 11.72, 41.0)], [], [(0, 1, 3, 2), (6, 7, 5, 4), (4, 5, 1, 0), (2, 6, 4, 0), (7, 3, 1, 5), (8, 9, 11, 10), (14, 15, 13, 12), (12, 13, 9, 8), (10, 14, 12, 8), (15, 11, 9, 13), (16, 17, 19, 18), (22, 23, 21, 20), (20, 21, 17, 16), (18, 22, 20, 16), (23, 19, 17, 21), (24, 25, 27, 26), (30, 31, 29, 28), (28, 29, 25, 24), (26, 30, 28, 24), (31, 27, 25, 29), (32, 33, 35, 34), (38, 39, 37, 36), (36, 37, 33, 32), (34, 38, 36, 32), (39, 35, 33, 37), (40, 41, 43, 42), (46, 47, 45, 44), (44, 45, 41, 40), (42, 46, 44, 40), (47, 43, 41, 45), (48, 49, 51, 50), (54, 55, 53, 52), (52, 53, 49, 48), (50, 54, 52, 48), (55, 51, 49, 53), (56, 57, 59, 58), (62, 63, 61, 60), (60, 61, 57, 56), (58, 62, 60, 56), (63, 59, 57, 61), (64, 65, 67, 66), (70, 71, 69, 68), (68, 69, 65, 64), (66, 70, 68, 64), (71, 67, 65, 69), (72, 73, 75, 74), (78, 79, 77, 76), (76, 77, 73, 72), (74, 78, 76, 72), (79, 75, 73, 77), (80, 81, 83, 82), (86, 87, 85, 84), (84, 85, 81, 80), (82, 86, 84, 80), (87, 83, 81, 85), (88, 90, 91, 89), (94, 92, 93, 95), (92, 88, 89, 93), (90, 88, 92, 94), (95, 93, 89, 91), (96, 98, 99, 97), (102, 100, 101, 103), (100, 96, 97, 101), (98, 96, 100, 102), (103, 101, 97, 99), (104, 106, 107, 105), (110, 108, 109, 111), (108, 104, 105, 109), (106, 104, 108, 110), (111, 109, 105, 107), (112, 114, 115, 113), (118, 116, 117, 119), (116, 112, 113, 117), (114, 112, 116, 118), (119, 117, 113, 115), (120, 122, 123, 121), (126, 124, 125, 127), (124, 120, 121, 125), (122, 120, 124, 126), (127, 125, 121, 123), (128, 130, 131, 129), (134, 132, 133, 135), (132, 128, 129, 133), (130, 128, 132, 134), (135, 133, 129, 131), (136, 138, 139, 137), (142, 140, 141, 143), (140, 136, 137, 141), (138, 136, 140, 142), (143, 141, 137, 139), (144, 146, 147, 145), (150, 148, 149, 151), (148, 144, 145, 149), (146, 144, 148, 150), (151, 149, 145, 147), (152, 154, 155, 153), (158, 156, 157, 159), (156, 152, 153, 157), (154, 152, 156, 158), (159, 157, 153, 155), (160, 162, 163, 161), (166, 164, 165, 167), (164, 160, 161, 165), (162, 160, 164, 166), (167, 165, 161, 163), (168, 170, 171, 169), (174, 172, 173, 175), (172, 168, 169, 173), (170, 168, 172, 174), (175, 173, 169, 171)])
me_cube_006.use_remesh_preserve_volume = False
me_cube_006.use_remesh_preserve_attributes = False
me_cube_006.use_mirror_vertex_groups = False
me_cube_006.update()
me_cylinder = bpy.data.meshes.new('Cylinder')
me_cylinder.from_pydata([(0.0, 1.0, -1.474), (0.309, 0.9511, -1.474), (0.5878, 0.809, -1.474), (0.809, 0.5878, -1.474), (0.9511, 0.309, -1.474), (1.0, -4.371e-08, -1.474), (0.9511, -0.309, -1.474), (0.809, -0.5878, -1.474), (0.5878, -0.809, -1.474), (0.309, -0.9511, -1.474), (-3.258e-07, -1.0, -1.474), (-0.309, -0.9511, -1.474), (-0.5878, -0.809, -1.474), (-0.809, -0.5878, -1.474), (-0.9511, -0.309, -1.474), (-1.0, 9.656e-07, -1.474), (-0.9511, 0.309, -1.474), (-0.809, 0.5878, -1.474), (-0.5878, 0.809, -1.474), (-0.309, 0.9511, -1.474), (-3.539e-08, 0.9406, 1.395), (0.0, 1.0, 1.336), (0.2907, 0.8946, 1.395), (0.309, 0.9511, 1.336), (0.5529, 0.761, 1.395), (0.5878, 0.809, 1.336), (0.761, 0.5529, 1.395), (0.809, 0.5878, 1.336), (0.8946, 0.2907, 1.395), (0.9511, 0.309, 1.336), (0.9406, -3.166e-08, 1.395), (1.0, -4.371e-08, 1.336), (0.8946, -0.2907, 1.395), (0.9511, -0.309, 1.336), (0.761, -0.5529, 1.395), (0.809, -0.5878, 1.336), (0.5529, -0.761, 1.395), (0.5878, -0.809, 1.336), (0.2907, -0.8946, 1.395), (0.309, -0.9511, 1.336), (-4.675e-07, -0.9406, 1.395), (-3.258e-07, -1.0, 1.336), (-0.2907, -0.8946, 1.395), (-0.309, -0.9511, 1.336), (-0.5529, -0.761, 1.395), (-0.5878, -0.809, 1.336), (-0.761, -0.5529, 1.395), (-0.809, -0.5878, 1.336), (-0.8946, -0.2907, 1.395), (-0.9511, -0.309, 1.336), (-0.9406, 1.041e-06, 1.395), (-1.0, 9.656e-07, 1.336), (-0.8946, 0.2907, 1.395), (-0.9511, 0.309, 1.336), (-0.761, 0.5529, 1.395), (-0.809, 0.5878, 1.336), (-0.5529, 0.761, 1.395), (-0.5878, 0.809, 1.336), (-0.2907, 0.8946, 1.395), (-0.309, 0.9511, 1.336)], [], [(19, 59, 21, 0), (2, 25, 27, 3), (3, 27, 29, 4), (4, 29, 31, 5), (5, 31, 33, 6), (6, 33, 35, 7), (7, 35, 37, 8), (8, 37, 39, 9), (9, 39, 41, 10), (10, 41, 43, 11), (11, 43, 45, 12), (12, 45, 47, 13), (13, 47, 49, 14), (14, 49, 51, 15), (15, 51, 53, 16), (16, 53, 55, 17), (17, 55, 57, 18), (18, 57, 59, 19), (0, 21, 23, 1), (1, 23, 25, 2), (23, 21, 20, 22), (25, 23, 22, 24), (27, 25, 24, 26), (29, 27, 26, 28), (31, 29, 28, 30), (33, 31, 30, 32), (35, 33, 32, 34), (37, 35, 34, 36), (39, 37, 36, 38), (41, 39, 38, 40), (43, 41, 40, 42), (45, 43, 42, 44), (47, 45, 44, 46), (49, 47, 46, 48), (51, 49, 48, 50), (53, 51, 50, 52), (55, 53, 52, 54), (57, 55, 54, 56), (59, 57, 56, 58), (21, 59, 58, 20), (22, 20, 58, 56, 54, 52, 50, 48, 46, 44, 42, 40, 38, 36, 34, 32, 30, 28, 26, 24)])
me_cylinder.use_remesh_preserve_volume = False
me_cylinder.use_remesh_preserve_attributes = False
me_cylinder.use_mirror_vertex_groups = False
me_cylinder.update()
me_cylinder_001 = bpy.data.meshes.new('Cylinder.001')
me_cylinder_001.from_pydata([(0.0, 1.0, -2.209), (0.309, 0.9511, -2.209), (0.5878, 0.809, -2.209), (0.809, 0.5878, -2.209), (0.9511, 0.309, -2.209), (1.0, -4.371e-08, -2.209), (0.9511, -0.309, -2.209), (0.809, -0.5878, -2.209), (0.5878, -0.809, -2.209), (0.309, -0.9511, -2.209), (-3.258e-07, -1.0, -2.209), (-0.309, -0.9511, -2.209), (-0.5878, -0.809, -2.209), (-0.809, -0.5878, -2.209), (-0.9511, -0.309, -2.209), (-1.0, 9.656e-07, -2.209), (-0.9511, 0.309, -2.209), (-0.809, 0.5878, -2.209), (-0.5878, 0.809, -2.209), (-0.309, 0.9511, -2.209), (-3.539e-08, 0.9406, 1.395), (0.0, 1.0, 1.336), (0.2907, 0.8946, 1.395), (0.309, 0.9511, 1.336), (0.5529, 0.761, 1.395), (0.5878, 0.809, 1.336), (0.761, 0.5529, 1.395), (0.809, 0.5878, 1.336), (0.8946, 0.2907, 1.395), (0.9511, 0.309, 1.336), (0.9406, -3.166e-08, 1.395), (1.0, -4.371e-08, 1.336), (0.8946, -0.2907, 1.395), (0.9511, -0.309, 1.336), (0.761, -0.5529, 1.395), (0.809, -0.5878, 1.336), (0.5529, -0.761, 1.395), (0.5878, -0.809, 1.336), (0.2907, -0.8946, 1.395), (0.309, -0.9511, 1.336), (-4.675e-07, -0.9406, 1.395), (-3.258e-07, -1.0, 1.336), (-0.2907, -0.8946, 1.395), (-0.309, -0.9511, 1.336), (-0.5529, -0.761, 1.395), (-0.5878, -0.809, 1.336), (-0.761, -0.5529, 1.395), (-0.809, -0.5878, 1.336), (-0.8946, -0.2907, 1.395), (-0.9511, -0.309, 1.336), (-0.9406, 1.041e-06, 1.395), (-1.0, 9.656e-07, 1.336), (-0.8946, 0.2907, 1.395), (-0.9511, 0.309, 1.336), (-0.761, 0.5529, 1.395), (-0.809, 0.5878, 1.336), (-0.5529, 0.761, 1.395), (-0.5878, 0.809, 1.336), (-0.2907, 0.8946, 1.395), (-0.309, 0.9511, 1.336)], [], [(19, 59, 21, 0), (2, 25, 27, 3), (3, 27, 29, 4), (4, 29, 31, 5), (5, 31, 33, 6), (6, 33, 35, 7), (7, 35, 37, 8), (8, 37, 39, 9), (9, 39, 41, 10), (10, 41, 43, 11), (11, 43, 45, 12), (12, 45, 47, 13), (13, 47, 49, 14), (14, 49, 51, 15), (15, 51, 53, 16), (16, 53, 55, 17), (17, 55, 57, 18), (18, 57, 59, 19), (0, 21, 23, 1), (1, 23, 25, 2), (23, 21, 20, 22), (25, 23, 22, 24), (27, 25, 24, 26), (29, 27, 26, 28), (31, 29, 28, 30), (33, 31, 30, 32), (35, 33, 32, 34), (37, 35, 34, 36), (39, 37, 36, 38), (41, 39, 38, 40), (43, 41, 40, 42), (45, 43, 42, 44), (47, 45, 44, 46), (49, 47, 46, 48), (51, 49, 48, 50), (53, 51, 50, 52), (55, 53, 52, 54), (57, 55, 54, 56), (59, 57, 56, 58), (21, 59, 58, 20), (22, 20, 58, 56, 54, 52, 50, 48, 46, 44, 42, 40, 38, 36, 34, 32, 30, 28, 26, 24)])
me_cylinder_001.use_remesh_preserve_volume = False
me_cylinder_001.use_remesh_preserve_attributes = False
me_cylinder_001.use_mirror_vertex_groups = False
me_cylinder_001.update()
me_cube_005 = bpy.data.meshes.new('Cube.005')
me_cube_005.from_pydata([(-1.244, -1.412, 0.3037), (-1.244, -1.412, 1.0), (-1.244, 1.412, 0.3037), (-1.244, 1.412, 1.0), (1.197, -1.412, 0.3037), (1.197, -1.412, 1.0), (1.197, 1.412, 0.3037), (1.197, 1.412, 1.0)], [], [(0, 1, 3, 2), (2, 3, 7, 6), (6, 7, 5, 4), (4, 5, 1, 0), (2, 6, 4, 0), (7, 3, 1, 5)])
me_cube_005.use_remesh_preserve_volume = False
me_cube_005.use_remesh_preserve_attributes = False
me_cube_005.use_mirror_vertex_groups = False
me_cube_005.update()
me_cube_004 = bpy.data.meshes.new('Cube.004')
me_cube_004.from_pydata([(-1.218, -11.8, -0.9866), (-1.308, -11.71, -0.9866), (-1.308, -11.71, 1.724), (-1.218, -11.8, 1.724), (-1.218, -11.71, 1.724), (-1.308, 11.71, -0.9866), (-1.218, 11.8, -0.9866), (-1.218, 11.71, 1.724), (-1.218, 11.8, 1.724), (-1.308, 11.71, 1.724), (41.15, -11.71, -0.9866), (41.06, -11.8, -0.9866), (41.06, -11.71, 1.724), (41.06, -11.8, 1.724), (41.15, -11.71, 1.724), (41.06, 11.8, -0.9866), (41.15, 11.71, -0.9866), (41.06, 11.71, 1.724), (41.15, 11.71, 1.724), (41.06, 11.8, 1.724), (38.4, 11.8, -0.9866), (38.58, 11.8, -0.9866), (35.75, 11.8, -0.9866), (35.93, 11.8, -0.9866), (33.1, 11.8, -0.9866), (33.28, 11.8, -0.9866), (30.44, 11.8, -0.9866), (30.62, 11.8, -0.9866), (27.79, 11.8, -0.9866), (27.97, 11.8, -0.9866), (25.14, 11.8, -0.9866), (25.32, 11.8, -0.9866), (22.48, 11.8, -0.9866), (22.66, 11.8, -0.9866), (19.83, 11.8, -0.9866), (20.01, 11.8, -0.9866), (17.18, 11.8, -0.9866), (17.36, 11.8, -0.9866), (14.52, 11.8, -0.9866), (14.7, 11.8, -0.9866), (11.87, 11.8, -0.9866), (12.05, 11.8, -0.9866), (9.216, 11.8, -0.9866), (9.396, 11.8, -0.9866), (6.562, 11.8, -0.9866), (6.743, 11.8, -0.9866), (3.909, 11.8, -0.9866), (4.089, 11.8, -0.9866), (1.255, 11.8, -0.9866), (1.436, 11.8, -0.9866), (1.255, 11.71, 1.724), (1.436, 11.71, 1.724), (1.436, 11.8, 1.724), (1.255, 11.8, 1.724), (3.909, 11.71, 1.724), (4.089, 11.71, 1.724), (4.089, 11.8, 1.724), (3.909, 11.8, 1.724), (6.562, 11.71, 1.724), (6.743, 11.71, 1.724), (6.743, 11.8, 1.724), (6.562, 11.8, 1.724), (9.216, 11.71, 1.724), (9.396, 11.71, 1.724), (9.396, 11.8, 1.724), (9.216, 11.8, 1.724), (11.87, 11.71, 1.724), (12.05, 11.71, 1.724), (12.05, 11.8, 1.724), (11.87, 11.8, 1.724), (14.52, 11.71, 1.724), (14.7, 11.71, 1.724), (14.7, 11.8, 1.724), (14.52, 11.8, 1.724), (17.18, 11.71, 1.724), (17.36, 11.71, 1.724), (17.36, 11.8, 1.724), (17.18, 11.8, 1.724), (19.83, 11.71, 1.724), (20.01, 11.71, 1.724), (20.01, 11.8, 1.724), (19.83, 11.8, 1.724), (22.48, 11.71, 1.724), (22.66, 11.71, 1.724), (22.66, 11.8, 1.724), (22.48, 11.8, 1.724), (25.14, 11.71, 1.724), (25.32, 11.71, 1.724), (25.32, 11.8, 1.724), (25.14, 11.8, 1.724), (27.79, 11.71, 1.724), (27.97, 11.71, 1.724), (27.97, 11.8, 1.724), (27.79, 11.8, 1.724), (30.44, 11.71, 1.724), (30.62, 11.71, 1.724), (30.62, 11.8, 1.724), (30.44, 11.8, 1.724), (33.1, 11.71, 1.724), (33.28, 11.71, 1.724), (33.28, 11.8, 1.724), (33.1, 11.8, 1.724), (35.75, 11.71, 1.724), (35.93, 11.71, 1.724), (35.93, 11.8, 1.724), (35.75, 11.8, 1.724), (38.58, 11.71, 1.724), (38.58, 11.8, 1.724), (38.4, 11.8, 1.724), (38.4, 11.71, 1.724), (1.255, -11.8, -0.9866), (1.436, -11.8, -0.9866), (3.909, -11.8, -0.9866), (4.089, -11.8, -0.9866), (6.562, -11.8, -0.9866), (6.743, -11.8, -0.9866), (9.216, -11.8, -0.9866), (9.396, -11.8, -0.9866), (11.87, -11.8, -0.9866), (12.05, -11.8, -0.9866), (14.52, -11.8, -0.9866), (14.7, -11.8, -0.9866), (17.18, -11.8, -0.9866), (17.36, -11.8, -0.9866), (19.83, -11.8, -0.9866), (20.01, -11.8, -0.9866), (22.48, -11.8, -0.9866), (22.66, -11.8, -0.9866), (25.14, -11.8, -0.9866), (25.32, -11.8, -0.9866), (27.79, -11.8, -0.9866), (27.97, -11.8, -0.9866), (30.44, -11.8, -0.9866), (30.62, -11.8, -0.9866), (33.1, -11.8, -0.9866), (33.28, -11.8, -0.9866), (35.75, -11.8, -0.9866), (35.93, -11.8, -0.9866), (38.58, -11.8, -0.9866), (38.4, -11.8, -0.9866), (38.58, -11.8, 1.724), (38.58, -11.71, 1.724), (38.4, -11.71, 1.724), (38.4, -11.8, 1.724), (35.93, -11.8, 1.724), (35.93, -11.71, 1.724), (35.75, -11.71, 1.724), (35.75, -11.8, 1.724), (33.28, -11.8, 1.724), (33.28, -11.71, 1.724), (33.1, -11.71, 1.724), (33.1, -11.8, 1.724), (30.62, -11.8, 1.724), (30.62, -11.71, 1.724), (30.44, -11.71, 1.724), (30.44, -11.8, 1.724), (27.97, -11.8, 1.724), (27.97, -11.71, 1.724), (27.79, -11.71, 1.724), (27.79, -11.8, 1.724), (25.32, -11.8, 1.724), (25.32, -11.71, 1.724), (25.14, -11.71, 1.724), (25.14, -11.8, 1.724), (22.66, -11.8, 1.724), (22.66, -11.71, 1.724), (22.48, -11.71, 1.724), (22.48, -11.8, 1.724), (20.01, -11.8, 1.724), (20.01, -11.71, 1.724), (19.83, -11.71, 1.724), (19.83, -11.8, 1.724), (17.36, -11.8, 1.724), (17.36, -11.71, 1.724), (17.18, -11.71, 1.724), (17.18, -11.8, 1.724), (14.7, -11.8, 1.724), (14.7, -11.71, 1.724), (14.52, -11.71, 1.724), (14.52, -11.8, 1.724), (12.05, -11.8, 1.724), (12.05, -11.71, 1.724), (11.87, -11.71, 1.724), (11.87, -11.8, 1.724), (9.396, -11.8, 1.724), (9.396, -11.71, 1.724), (9.216, -11.71, 1.724), (9.216, -11.8, 1.724), (6.743, -11.8, 1.724), (6.743, -11.71, 1.724), (6.562, -11.71, 1.724), (6.562, -11.8, 1.724), (4.089, -11.8, 1.724), (4.089, -11.71, 1.724), (3.909, -11.71, 1.724), (3.909, -11.8, 1.724), (1.255, -11.8, 1.724), (1.436, -11.8, 1.724), (1.436, -11.71, 1.724), (1.255, -11.71, 1.724), (-1.308, 9.269, -0.9866), (-1.308, 9.089, -0.9866), (-1.308, 6.647, -0.9866), (-1.308, 6.466, -0.9866), (-1.308, 4.024, -0.9866), (-1.308, 3.844, -0.9866), (-1.308, 1.402, -0.9866), (-1.308, 1.221, -0.9866), (-1.308, -1.221, -0.9866), (-1.308, -1.402, -0.9866), (-1.308, -3.844, -0.9866), (-1.308, -4.024, -0.9866), (-1.308, -6.466, -0.9866), (-1.308, -6.647, -0.9866), (-1.308, -9.269, -0.9866), (-1.308, -9.089, -0.9866), (-1.308, -9.269, 1.724), (-1.218, -9.269, 1.724), (-1.218, -9.089, 1.724), (-1.308, -9.089, 1.724), (-1.308, -6.647, 1.724), (-1.218, -6.647, 1.724), (-1.218, -6.466, 1.724), (-1.308, -6.466, 1.724), (-1.308, -4.024, 1.724), (-1.218, -4.024, 1.724), (-1.218, -3.844, 1.724), (-1.308, -3.844, 1.724), (-1.308, -1.402, 1.724), (-1.218, -1.402, 1.724), (-1.218, -1.221, 1.724), (-1.308, -1.221, 1.724), (-1.308, 1.221, 1.724), (-1.218, 1.221, 1.724), (-1.218, 1.402, 1.724), (-1.308, 1.402, 1.724), (-1.308, 3.844, 1.724), (-1.218, 3.844, 1.724), (-1.218, 4.024, 1.724), (-1.308, 4.024, 1.724), (-1.308, 6.466, 1.724), (-1.218, 6.466, 1.724), (-1.218, 6.647, 1.724), (-1.308, 6.647, 1.724), (-1.308, 9.269, 1.724), (-1.308, 9.089, 1.724), (-1.218, 9.089, 1.724), (-1.218, 9.269, 1.724), (41.15, -9.269, -0.9866), (41.15, -9.089, -0.9866), (41.15, -6.647, -0.9866), (41.15, -6.466, -0.9866), (41.15, -4.024, -0.9866), (41.15, -3.844, -0.9866), (41.15, -1.402, -0.9866), (41.15, -1.221, -0.9866), (41.15, 1.221, -0.9866), (41.15, 1.402, -0.9866), (41.15, 3.844, -0.9866), (41.15, 4.024, -0.9866), (41.15, 6.466, -0.9866), (41.15, 6.647, -0.9866), (41.15, 9.269, -0.9866), (41.15, 9.089, -0.9866), (41.15, 9.269, 1.724), (41.06, 9.269, 1.724), (41.06, 9.089, 1.724), (41.15, 9.089, 1.724), (41.15, 6.647, 1.724), (41.06, 6.647, 1.724), (41.06, 6.466, 1.724), (41.15, 6.466, 1.724), (41.15, 4.024, 1.724), (41.06, 4.024, 1.724), (41.06, 3.844, 1.724), (41.15, 3.844, 1.724), (41.15, 1.402, 1.724), (41.06, 1.402, 1.724), (41.06, 1.221, 1.724), (41.15, 1.221, 1.724), (41.15, -1.221, 1.724), (41.06, -1.221, 1.724), (41.06, -1.402, 1.724), (41.15, -1.402, 1.724), (41.15, -3.844, 1.724), (41.06, -3.844, 1.724), (41.06, -4.024, 1.724), (41.15, -4.024, 1.724), (41.15, -6.466, 1.724), (41.06, -6.466, 1.724), (41.06, -6.647, 1.724), (41.15, -6.647, 1.724), (41.15, -9.269, 1.724), (41.15, -9.089, 1.724), (41.06, -9.089, 1.724), (41.06, -9.269, 1.724), (18.68, 0.06494, 1.724), (-1.247, -11.74, -0.9866), (-1.262, -9.205, -0.9866), (-1.248, -11.74, -0.9866), (-1.248, -11.74, 1.724), (-1.247, -11.74, 1.724), (-1.263, 9.205, 1.724), (-1.248, 11.74, 1.724), (-1.247, 11.74, 1.724), (-1.262, 9.205, 1.724), (-1.248, 11.74, 1.724), (-1.248, 11.74, -0.9866), (-1.247, 11.74, -0.9866), (1.32, 11.76, -0.9866), (38.52, 11.76, 1.724), (41.09, 11.74, 1.724), (41.09, 11.74, 1.724), (38.52, 11.76, 1.724), (41.09, 11.74, 1.724), (41.09, 11.74, -0.9866), (41.09, 11.74, -0.9866), (41.1, 9.205, -0.9866), (41.1, -9.205, 1.724), (41.09, -11.74, 1.724), (41.09, -11.74, 1.724), (41.1, -9.205, 1.724), (41.09, -11.74, 1.724), (41.09, -11.74, -0.9866), (41.09, -11.74, -0.9866), (38.52, -11.76, -0.9866), (1.32, -11.76, 1.724), (-1.248, -11.74, 1.724), (1.32, -11.76, 1.724), (38.52, 11.76, -0.9866), (35.87, 11.76, -0.9866), (38.47, 11.76, -0.9866), (33.21, 11.76, -0.9866), (35.81, 11.76, -0.9866), (30.56, 11.76, -0.9866), (33.16, 11.76, -0.9866), (27.91, 11.76, -0.9866), (30.51, 11.76, -0.9866), (25.25, 11.76, -0.9866), (27.85, 11.76, -0.9866), (22.6, 11.76, -0.9866), (25.2, 11.76, -0.9866), (19.95, 11.76, -0.9866), (22.55, 11.76, -0.9866), (17.29, 11.76, -0.9866), (19.89, 11.76, -0.9866), (14.64, 11.76, -0.9866), (17.24, 11.76, -0.9866), (11.98, 11.76, -0.9866), (14.59, 11.76, -0.9866), (9.331, 11.76, -0.9866), (11.93, 11.76, -0.9866), (6.678, 11.76, -0.9866), (9.28, 11.76, -0.9866), (4.025, 11.76, -0.9866), (6.627, 11.76, -0.9866), (1.371, 11.76, -0.9866), (3.973, 11.76, -0.9866), (1.32, 11.76, 1.724), (1.32, 11.76, 1.724), (1.371, 11.76, 1.724), (3.973, 11.76, 1.724), (3.973, 11.76, 1.724), (1.371, 11.76, 1.724), (4.025, 11.76, 1.724), (6.627, 11.76, 1.724), (6.627, 11.76, 1.724), (4.025, 11.76, 1.724), (6.678, 11.76, 1.724), (9.28, 11.76, 1.724), (9.28, 11.76, 1.724), (6.678, 11.76, 1.724), (9.331, 11.76, 1.724), (11.93, 11.76, 1.724), (11.93, 11.76, 1.724), (9.331, 11.76, 1.724), (11.98, 11.76, 1.724), (14.59, 11.76, 1.724), (14.59, 11.76, 1.724), (11.98, 11.76, 1.724), (14.64, 11.76, 1.724), (17.24, 11.76, 1.724), (17.24, 11.76, 1.724), (14.64, 11.76, 1.724), (17.29, 11.76, 1.724), (19.89, 11.76, 1.724), (19.89, 11.76, 1.724), (17.29, 11.76, 1.724), (19.95, 11.76, 1.724), (22.55, 11.76, 1.724), (22.55, 11.76, 1.724), (19.95, 11.76, 1.724), (22.6, 11.76, 1.724), (25.2, 11.76, 1.724), (25.2, 11.76, 1.724), (22.6, 11.76, 1.724), (25.25, 11.76, 1.724), (27.85, 11.76, 1.724), (27.85, 11.76, 1.724), (25.25, 11.76, 1.724), (27.91, 11.76, 1.724), (30.51, 11.76, 1.724), (30.51, 11.76, 1.724), (27.91, 11.76, 1.724), (30.56, 11.76, 1.724), (33.16, 11.76, 1.724), (33.16, 11.76, 1.724), (30.56, 11.76, 1.724), (33.21, 11.76, 1.724), (35.81, 11.76, 1.724), (35.81, 11.76, 1.724), (33.21, 11.76, 1.724), (35.87, 11.76, 1.724), (38.47, 11.76, 1.724), (38.47, 11.76, 1.724), (35.87, 11.76, 1.724), (1.32, -11.76, -0.9866), (3.973, -11.76, -0.9866), (1.371, -11.76, -0.9866), (6.627, -11.76, -0.9866), (4.025, -11.76, -0.9866), (9.28, -11.76, -0.9866), (6.678, -11.76, -0.9866), (11.93, -11.76, -0.9866), (9.331, -11.76, -0.9866), (14.59, -11.76, -0.9866), (11.98, -11.76, -0.9866), (17.24, -11.76, -0.9866), (14.64, -11.76, -0.9866), (19.89, -11.76, -0.9866), (17.29, -11.76, -0.9866), (22.55, -11.76, -0.9866), (19.95, -11.76, -0.9866), (25.2, -11.76, -0.9866), (22.6, -11.76, -0.9866), (27.85, -11.76, -0.9866), (25.25, -11.76, -0.9866), (30.51, -11.76, -0.9866), (27.91, -11.76, -0.9866), (33.16, -11.76, -0.9866), (30.56, -11.76, -0.9866), (35.81, -11.76, -0.9866), (33.21, -11.76, -0.9866), (38.47, -11.76, -0.9866), (35.87, -11.76, -0.9866), (38.52, -11.76, 1.724), (38.52, -11.76, 1.724), (38.47, -11.76, 1.724), (35.87, -11.76, 1.724), (35.87, -11.76, 1.724), (38.47, -11.76, 1.724), (35.81, -11.76, 1.724), (33.21, -11.76, 1.724), (33.21, -11.76, 1.724), (35.81, -11.76, 1.724), (33.16, -11.76, 1.724), (30.56, -11.76, 1.724), (30.56, -11.76, 1.724), (33.16, -11.76, 1.724), (30.51, -11.76, 1.724), (27.91, -11.76, 1.724), (27.91, -11.76, 1.724), (30.51, -11.76, 1.724), (27.85, -11.76, 1.724), (25.25, -11.76, 1.724), (25.25, -11.76, 1.724), (27.85, -11.76, 1.724), (25.2, -11.76, 1.724), (22.6, -11.76, 1.724), (22.6, -11.76, 1.724), (25.2, -11.76, 1.724), (22.55, -11.76, 1.724), (19.95, -11.76, 1.724), (19.95, -11.76, 1.724), (22.55, -11.76, 1.724), (19.89, -11.76, 1.724), (17.29, -11.76, 1.724), (17.29, -11.76, 1.724), (19.89, -11.76, 1.724), (17.24, -11.76, 1.724), (14.64, -11.76, 1.724), (14.64, -11.76, 1.724), (17.24, -11.76, 1.724), (14.59, -11.76, 1.724), (11.98, -11.76, 1.724), (11.98, -11.76, 1.724), (14.59, -11.76, 1.724), (11.93, -11.76, 1.724), (9.331, -11.76, 1.724), (9.331, -11.76, 1.724), (11.93, -11.76, 1.724), (9.28, -11.76, 1.724), (6.678, -11.76, 1.724), (6.678, -11.76, 1.724), (9.28, -11.76, 1.724), (6.627, -11.76, 1.724), (4.025, -11.76, 1.724), (4.025, -11.76, 1.724), (6.627, -11.76, 1.724), (3.973, -11.76, 1.724), (1.371, -11.76, 1.724), (1.371, -11.76, 1.724), (3.973, -11.76, 1.724), (-1.262, 9.205, -0.9866), (-1.262, 6.582, -0.9866), (-1.262, 9.153, -0.9866), (-1.262, 3.96, -0.9866), (-1.262, 6.531, -0.9866), (-1.262, 1.337, -0.9866), (-1.262, 3.908, -0.9866), (-1.262, -1.286, -0.9866), (-1.262, 1.286, -0.9866), (-1.262, -3.908, -0.9866), (-1.262, -1.337, -0.9866), (-1.262, -6.531, -0.9866), (-1.262, -3.96, -0.9866), (-1.262, -9.153, -0.9866), (-1.262, -6.582, -0.9866), (-1.263, -9.205, 1.724), (-1.262, -9.205, 1.724), (-1.263, -9.153, 1.724), (-1.263, -6.582, 1.724), (-1.262, -6.582, 1.724), (-1.262, -9.153, 1.724), (-1.263, -6.531, 1.724), (-1.263, -3.96, 1.724), (-1.262, -3.96, 1.724), (-1.262, -6.531, 1.724), (-1.263, -3.908, 1.724), (-1.263, -1.337, 1.724), (-1.262, -1.337, 1.724), (-1.262, -3.908, 1.724), (-1.263, -1.286, 1.724), (-1.263, 1.286, 1.724), (-1.262, 1.286, 1.724), (-1.262, -1.286, 1.724), (-1.263, 1.337, 1.724), (-1.263, 3.908, 1.724), (-1.262, 3.908, 1.724), (-1.262, 1.337, 1.724), (-1.263, 3.96, 1.724), (-1.263, 6.531, 1.724), (-1.262, 6.531, 1.724), (-1.262, 3.96, 1.724), (-1.263, 6.582, 1.724), (-1.263, 9.153, 1.724), (-1.262, 9.153, 1.724), (-1.262, 6.582, 1.724), (41.1, -9.205, -0.9866), (41.1, -6.582, -0.9866), (41.1, -9.153, -0.9866), (41.1, -3.96, -0.9866), (41.1, -6.531, -0.9866), (41.1, -1.337, -0.9866), (41.1, -3.908, -0.9866), (41.1, 1.286, -0.9866), (41.1, -1.286, -0.9866), (41.1, 3.908, -0.9866), (41.1, 1.337, -0.9866), (41.1, 6.531, -0.9866), (41.1, 3.96, -0.9866), (41.1, 9.153, -0.9866), (41.1, 6.582, -0.9866), (41.1, 9.205, 1.724), (41.1, 9.205, 1.724), (41.1, 9.153, 1.724), (41.1, 6.582, 1.724), (41.1, 6.582, 1.724), (41.1, 9.153, 1.724), (41.1, 6.531, 1.724), (41.1, 3.96, 1.724), (41.1, 3.96, 1.724), (41.1, 6.531, 1.724), (41.1, 3.908, 1.724), (41.1, 1.337, 1.724), (41.1, 1.337, 1.724), (41.1, 3.908, 1.724), (41.1, 1.286, 1.724), (41.1, -1.286, 1.724), (41.1, -1.286, 1.724), (41.1, 1.286, 1.724), (41.1, -1.337, 1.724), (41.1, -3.908, 1.724), (41.1, -3.908, 1.724), (41.1, -1.337, 1.724), (41.1, -3.96, 1.724), (41.1, -6.531, 1.724), (41.1, -6.531, 1.724), (41.1, -3.96, 1.724), (41.1, -6.582, 1.724), (41.1, -9.153, 1.724), (41.1, -9.153, 1.724), (41.1, -6.582, 1.724)], [], [(50, 7, 247, 296), (17, 106, 296, 265), (295, 296, 141, 12), (248, 292, 14, 10), (6, 8, 53, 48), (16, 18, 264, 262), (296, 149, 146), (296, 153, 150), (296, 157, 154), (296, 161, 158), (296, 165, 162), (296, 169, 166), (296, 173, 170), (296, 177, 174), (296, 181, 178), (296, 185, 182), (296, 189, 186), (296, 193, 190), (296, 198, 194), (202, 243, 245, 201), (296, 217, 4, 199), (114, 191, 192, 113), (116, 187, 188, 115), (118, 183, 184, 117), (120, 179, 180, 119), (122, 175, 176, 121), (124, 171, 172, 123), (126, 167, 168, 125), (128, 163, 164, 127), (130, 159, 160, 129), (132, 155, 156, 131), (134, 151, 152, 133), (136, 147, 148, 135), (139, 143, 144, 137), (296, 145, 142), (54, 51, 296), (23, 104, 108, 20), (25, 100, 105, 22), (27, 96, 101, 24), (29, 92, 97, 26), (31, 88, 93, 28), (33, 84, 89, 30), (35, 80, 85, 32), (37, 76, 81, 34), (39, 72, 77, 36), (41, 68, 73, 38), (43, 64, 69, 40), (45, 60, 65, 42), (47, 56, 61, 44), (49, 52, 57, 46), (200, 244, 9, 5), (204, 239, 240, 203), (206, 235, 236, 205), (208, 231, 232, 207), (210, 227, 228, 209), (212, 223, 224, 211), (215, 219, 220, 213), (296, 221, 218), (58, 55, 296), (62, 59, 296), (66, 63, 296), (70, 67, 296), (74, 71, 296), (78, 75, 296), (82, 79, 296), (86, 83, 296), (90, 87, 296), (94, 91, 296), (98, 95, 296), (102, 99, 296), (109, 103, 296), (112, 195, 197, 111), (270, 296, 273), (274, 296, 277), (278, 296, 281), (282, 296, 285), (286, 296, 289), (290, 296, 294), (11, 13, 140, 138), (250, 291, 293, 249), (296, 246, 242), (296, 241, 238), (296, 237, 234), (296, 233, 230), (296, 229, 226), (296, 225, 222), (21, 107, 19, 15), (266, 296, 269), (263, 267, 268, 261), (260, 271, 272, 259), (258, 275, 276, 257), (256, 279, 280, 255), (254, 283, 284, 253), (252, 287, 288, 251), (110, 196, 3, 0), (301, 300, 327), (303, 306, 304), (319, 322, 320), (311, 314, 312), (358, 360, 363, 359), (361, 364, 367, 362), (365, 368, 371, 366), (369, 372, 375, 370), (373, 376, 379, 374), (377, 380, 383, 378), (381, 384, 387, 382), (385, 388, 391, 386), (389, 392, 395, 390), (393, 396, 399, 394), (397, 400, 403, 398), (401, 404, 407, 402), (405, 408, 411, 406), (409, 412, 415, 410), (310, 313, 414, 413), (446, 445, 447, 450), (449, 448, 451, 454), (453, 452, 455, 458), (457, 456, 459, 462), (461, 460, 463, 466), (465, 464, 467, 470), (469, 468, 471, 474), (473, 472, 475, 478), (477, 476, 479, 482), (481, 480, 483, 486), (485, 484, 487, 490), (489, 488, 491, 494), (493, 492, 495, 498), (497, 496, 499, 502), (328, 501, 500, 326), (519, 518, 520, 523), (522, 521, 524, 527), (526, 525, 528, 531), (530, 529, 532, 535), (534, 533, 536, 539), (538, 537, 540, 543), (542, 541, 544, 547), (305, 546, 545, 302), (564, 563, 565, 568), (567, 566, 569, 572), (571, 570, 573, 576), (575, 574, 577, 580), (579, 578, 581, 584), (583, 582, 585, 588), (587, 586, 589, 592), (321, 591, 590, 318), (299, 300, 301, 297), (302, 303, 304, 305), (306, 307, 308, 304), (310, 311, 312, 313), (314, 315, 316, 312), (318, 319, 320, 321), (322, 323, 324, 320), (326, 327, 300, 328), (303, 358, 359, 306), (360, 361, 362, 363), (364, 365, 366, 367), (368, 369, 370, 371), (372, 373, 374, 375), (376, 377, 378, 379), (380, 381, 382, 383), (384, 385, 386, 387), (388, 389, 390, 391), (392, 393, 394, 395), (396, 397, 398, 399), (400, 401, 402, 403), (404, 405, 406, 407), (408, 409, 410, 411), (412, 413, 414, 415), (319, 445, 446, 322), (447, 448, 449, 450), (451, 452, 453, 454), (455, 456, 457, 458), (459, 460, 461, 462), (463, 464, 465, 466), (467, 468, 469, 470), (471, 472, 473, 474), (475, 476, 477, 478), (479, 480, 481, 482), (483, 484, 485, 486), (487, 488, 489, 490), (491, 492, 493, 494), (495, 496, 497, 498), (499, 500, 501, 502), (296, 447, 445), (296, 451, 448), (296, 455, 452), (296, 459, 456), (296, 463, 460), (296, 467, 464), (296, 471, 468), (296, 475, 472), (296, 479, 476), (296, 483, 480), (296, 487, 484), (296, 491, 488), (296, 495, 492), (296, 499, 496), (296, 326, 500), (450, 443, 325, 446), (454, 441, 444, 449), (458, 439, 442, 453), (462, 437, 440, 457), (466, 435, 438, 461), (470, 433, 436, 465), (474, 431, 434, 469), (478, 429, 432, 473), (482, 427, 430, 477), (486, 425, 428, 481), (490, 423, 426, 485), (494, 421, 424, 489), (498, 419, 422, 493), (502, 417, 420, 497), (328, 416, 418, 501), (363, 356, 309, 359), (367, 354, 357, 362), (371, 352, 355, 366), (375, 350, 353, 370), (379, 348, 351, 374), (383, 346, 349, 378), (387, 344, 347, 382), (391, 342, 345, 386), (395, 340, 343, 390), (399, 338, 341, 394), (403, 336, 339, 398), (407, 334, 337, 402), (411, 332, 335, 406), (415, 330, 333, 410), (313, 329, 331, 414), (327, 518, 519, 301), (520, 521, 522, 523), (524, 525, 526, 527), (528, 529, 530, 531), (532, 533, 534, 535), (536, 537, 538, 539), (540, 541, 542, 543), (544, 545, 546, 547), (311, 563, 564, 314), (565, 566, 567, 568), (569, 570, 571, 572), (573, 574, 575, 576), (577, 578, 579, 580), (581, 582, 583, 584), (585, 586, 587, 588), (589, 590, 591, 592), (413, 296, 310), (409, 296, 412), (405, 296, 408), (401, 296, 404), (397, 296, 400), (393, 296, 396), (389, 296, 392), (385, 296, 388), (381, 296, 384), (377, 296, 380), (373, 296, 376), (369, 296, 372), (365, 296, 368), (361, 296, 364), (358, 296, 360), (296, 565, 563), (296, 569, 566), (296, 573, 570), (296, 577, 574), (296, 581, 578), (296, 585, 582), (296, 589, 586), (296, 318, 590), (545, 296, 302), (541, 296, 544), (537, 296, 540), (533, 296, 536), (529, 296, 532), (525, 296, 528), (521, 296, 524), (518, 296, 520), (568, 561, 317, 564), (572, 559, 562, 567), (576, 557, 560, 571), (580, 555, 558, 575), (584, 553, 556, 579), (588, 551, 554, 583), (592, 549, 552, 587), (321, 548, 550, 591), (523, 516, 298, 519), (527, 514, 517, 522), (531, 512, 515, 526), (535, 510, 513, 530), (539, 508, 511, 534), (543, 506, 509, 538), (547, 504, 507, 542), (305, 503, 505, 546), (1, 2, 216, 214), (300, 299, 0, 3), (297, 301, 2, 1), (303, 302, 247, 7), (305, 304, 9, 244), (307, 306, 8, 6), (304, 308, 5, 9), (311, 310, 106, 17), (313, 312, 19, 107), (315, 314, 18, 16), (312, 316, 15, 19), (319, 318, 295, 12), (321, 320, 14, 292), (323, 322, 13, 11), (320, 324, 10, 14), (327, 326, 199, 4), (328, 300, 3, 196), (358, 303, 7, 50), (306, 359, 53, 8), (361, 360, 51, 54), (363, 362, 57, 52), (365, 364, 55, 58), (367, 366, 61, 56), (369, 368, 59, 62), (371, 370, 65, 60), (373, 372, 63, 66), (375, 374, 69, 64), (377, 376, 67, 70), (379, 378, 73, 68), (381, 380, 71, 74), (383, 382, 77, 72), (385, 384, 75, 78), (387, 386, 81, 76), (389, 388, 79, 82), (391, 390, 85, 80), (393, 392, 83, 86), (395, 394, 89, 84), (397, 396, 87, 90), (399, 398, 93, 88), (401, 400, 91, 94), (403, 402, 97, 92), (405, 404, 95, 98), (407, 406, 101, 96), (409, 408, 99, 102), (411, 410, 105, 100), (413, 412, 103, 109), (415, 414, 108, 104), (445, 319, 12, 141), (322, 446, 140, 13), (448, 447, 142, 145), (450, 449, 144, 143), (452, 451, 146, 149), (454, 453, 148, 147), (456, 455, 150, 153), (458, 457, 152, 151), (460, 459, 154, 157), (462, 461, 156, 155), (464, 463, 158, 161), (466, 465, 160, 159), (468, 467, 162, 165), (470, 469, 164, 163), (472, 471, 166, 169), (474, 473, 168, 167), (476, 475, 170, 173), (478, 477, 172, 171), (480, 479, 174, 177), (482, 481, 176, 175), (484, 483, 178, 181), (486, 485, 180, 179), (488, 487, 182, 185), (490, 489, 184, 183), (492, 491, 186, 189), (494, 493, 188, 187), (496, 495, 190, 193), (498, 497, 192, 191), (500, 499, 194, 198), (502, 501, 197, 195), (447, 296, 142), (296, 445, 141), (451, 296, 146), (296, 448, 145), (455, 296, 150), (296, 452, 149), (459, 296, 154), (296, 456, 153), (463, 296, 158), (296, 460, 157), (467, 296, 162), (296, 464, 161), (471, 296, 166), (296, 468, 165), (475, 296, 170), (296, 472, 169), (479, 296, 174), (296, 476, 173), (483, 296, 178), (296, 480, 177), (487, 296, 182), (296, 484, 181), (491, 296, 186), (296, 488, 185), (495, 296, 190), (296, 492, 189), (499, 296, 194), (296, 496, 193), (326, 296, 199), (296, 500, 198), (443, 450, 143, 139), (446, 325, 138, 140), (441, 454, 147, 136), (449, 444, 137, 144), (439, 458, 151, 134), (453, 442, 135, 148), (437, 462, 155, 132), (457, 440, 133, 152), (435, 466, 159, 130), (461, 438, 131, 156), (433, 470, 163, 128), (465, 436, 129, 160), (431, 474, 167, 126), (469, 434, 127, 164), (429, 478, 171, 124), (473, 432, 125, 168), (427, 482, 175, 122), (477, 430, 123, 172), (425, 486, 179, 120), (481, 428, 121, 176), (423, 490, 183, 118), (485, 426, 119, 180), (421, 494, 187, 116), (489, 424, 117, 184), (419, 498, 191, 114), (493, 422, 115, 188), (417, 502, 195, 112), (497, 420, 113, 192), (416, 328, 196, 110), (501, 418, 111, 197), (356, 363, 52, 49), (359, 309, 48, 53), (354, 367, 56, 47), (362, 357, 46, 57), (352, 371, 60, 45), (366, 355, 44, 61), (350, 375, 64, 43), (370, 353, 42, 65), (348, 379, 68, 41), (374, 351, 40, 69), (346, 383, 72, 39), (378, 349, 38, 73), (344, 387, 76, 37), (382, 347, 36, 77), (342, 391, 80, 35), (386, 345, 34, 81), (340, 395, 84, 33), (390, 343, 32, 85), (338, 399, 88, 31), (394, 341, 30, 89), (336, 403, 92, 29), (398, 339, 28, 93), (334, 407, 96, 27), (402, 337, 26, 97), (332, 411, 100, 25), (406, 335, 24, 101), (330, 415, 104, 23), (410, 333, 22, 105), (329, 313, 107, 21), (414, 331, 20, 108), (518, 327, 4, 217), (301, 519, 216, 2), (521, 520, 218, 221), (523, 522, 220, 219), (525, 524, 222, 225), (527, 526, 224, 223), (529, 528, 226, 229), (531, 530, 228, 227), (533, 532, 230, 233), (535, 534, 232, 231), (537, 536, 234, 237), (539, 538, 236, 235), (541, 540, 238, 241), (543, 542, 240, 239), (545, 544, 242, 246), (547, 546, 245, 243), (563, 311, 17, 265), (314, 564, 264, 18), (566, 565, 266, 269), (568, 567, 268, 267), (570, 569, 270, 273), (572, 571, 272, 271), (574, 573, 274, 277), (576, 575, 276, 275), (578, 577, 278, 281), (580, 579, 280, 279), (582, 581, 282, 285), (584, 583, 284, 283), (586, 585, 286, 289), (588, 587, 288, 287), (590, 589, 290, 294), (592, 591, 293, 291), (296, 413, 109), (310, 296, 106), (296, 409, 102), (412, 296, 103), (296, 405, 98), (408, 296, 99), (296, 401, 94), (404, 296, 95), (296, 397, 90), (400, 296, 91), (296, 393, 86), (396, 296, 87), (296, 389, 82), (392, 296, 83), (296, 385, 78), (388, 296, 79), (296, 381, 74), (384, 296, 75), (296, 377, 70), (380, 296, 71), (296, 373, 66), (376, 296, 67), (296, 369, 62), (372, 296, 63), (296, 365, 58), (368, 296, 59), (296, 361, 54), (364, 296, 55), (296, 358, 50), (360, 296, 51), (565, 296, 266), (296, 563, 265), (569, 296, 270), (296, 566, 269), (573, 296, 274), (296, 570, 273), (577, 296, 278), (296, 574, 277), (581, 296, 282), (296, 578, 281), (585, 296, 286), (296, 582, 285), (589, 296, 290), (296, 586, 289), (318, 296, 295), (296, 590, 294), (296, 545, 246), (302, 296, 247), (296, 541, 241), (544, 296, 242), (296, 537, 237), (540, 296, 238), (296, 533, 233), (536, 296, 234), (296, 529, 229), (532, 296, 230), (296, 525, 225), (528, 296, 226), (296, 521, 221), (524, 296, 222), (296, 518, 217), (520, 296, 218), (561, 568, 267, 263), (564, 317, 262, 264), (559, 572, 271, 260), (567, 562, 261, 268), (557, 576, 275, 258), (571, 560, 259, 272), (555, 580, 279, 256), (575, 558, 257, 276), (553, 584, 283, 254), (579, 556, 255, 280), (551, 588, 287, 252), (583, 554, 253, 284), (549, 592, 291, 250), (587, 552, 251, 288), (548, 321, 292, 248), (591, 550, 249, 293), (516, 523, 219, 215), (519, 298, 214, 216), (514, 527, 223, 212), (522, 517, 213, 220), (512, 531, 227, 210), (526, 515, 211, 224), (510, 535, 231, 208), (530, 513, 209, 228), (508, 539, 235, 206), (534, 511, 207, 232), (506, 543, 239, 204), (538, 509, 205, 236), (504, 547, 243, 202), (542, 507, 203, 240), (503, 305, 244, 200), (546, 505, 201, 245)])
me_cube_004.use_remesh_preserve_volume = False
me_cube_004.use_remesh_preserve_attributes = False
me_cube_004.use_mirror_vertex_groups = False
me_cube_004.update()
me_cube_003 = bpy.data.meshes.new('Cube.003')
me_cube_003.from_pydata([(-0.1012, -1.503, -0.5037), (-0.1012, -1.503, -0.03137), (0.9329, -1.503, -0.5037), (0.9329, -1.503, -0.03137), (-1.0, 0.0, -0.5037), (-1.0, 0.0, 0.1526), (1.293, 0.0, -0.5037), (1.293, 0.0, 0.1526), (-1.0, -1.503, -0.5037), (-1.0, -1.503, 0.1526), (1.293, -1.503, 0.1526), (1.293, -1.503, -0.5037), (-0.1012, -1.481, -0.5037), (-0.1012, -1.481, -0.03137), (0.9329, -1.481, -0.03137), (0.9329, -1.481, -0.5037), (-0.9614, -1.481, -0.5037), (-0.9614, -1.481, 0.1269), (1.274, -1.481, 0.1269), (1.274, -1.481, -0.5037), (-0.9614, 0.0, -0.5037), (-0.9614, 0.0, 0.1269), (1.274, 0.0, 0.1269), (1.274, 0.0, -0.5037), (-0.7811, -1.481, -0.08679), (-0.7811, -1.503, -0.08679), (-0.8088, -1.481, -0.1537), (-0.8088, -1.503, -0.1537), (-0.5288, -1.503, -0.1537), (-0.5288, -1.481, -0.1537), (-0.6235, -1.503, -0.05907), (-0.6235, -1.481, -0.05907), (-0.7142, -1.481, -0.05907), (-0.7142, -1.503, -0.05907), (-0.8088, -1.481, -0.5037), (-0.8088, -1.503, -0.5037), (-0.5566, -1.503, -0.08679), (-0.5566, -1.481, -0.08679), (-0.5288, -1.481, -0.5037), (-0.5288, -1.503, -0.5037), (-0.8078, -1.499, -0.5628), (-0.7973, -1.512, -0.5628), (-1.026, -1.675, -0.5628), (-1.015, -1.688, -0.5628), (-0.8814, -1.559, -0.05907), (-0.8078, -1.499, -0.1537), (-0.8293, -1.517, -0.08679), (-0.7973, -1.512, -0.1537), (-0.8709, -1.572, -0.05907), (-0.8188, -1.53, -0.08679), (-1.026, -1.675, -0.1537), (-0.952, -1.616, -0.05907), (-1.004, -1.658, -0.08679), (-0.9415, -1.629, -0.05907), (-1.015, -1.688, -0.1537), (-0.9935, -1.671, -0.08679), (-0.7998, -1.492, -0.1966), (-0.7998, -1.492, -0.1536), (-0.7921, -1.495, -0.1966), (-0.7921, -1.495, -0.1536), (-0.7889, -1.503, -0.1966), (-0.7889, -1.503, -0.1536), (-0.7921, -1.51, -0.1966), (-0.7921, -1.51, -0.1536), (-0.7998, -1.513, -0.1966), (-0.7998, -1.513, -0.1536), (-0.8074, -1.51, -0.1966), (-0.8074, -1.51, -0.1536), (-0.8106, -1.503, -0.1966), (-0.8106, -1.503, -0.1536), (-0.8074, -1.495, -0.1966), (-0.8074, -1.495, -0.1536), (-0.7998, -1.492, -0.3264), (-0.7998, -1.492, -0.2835), (-0.7921, -1.495, -0.3264), (-0.7921, -1.495, -0.2835), (-0.7889, -1.503, -0.3264), (-0.7889, -1.503, -0.2835), (-0.7921, -1.51, -0.3264), (-0.7921, -1.51, -0.2835), (-0.7998, -1.513, -0.3264), (-0.7998, -1.513, -0.2835), (-0.8074, -1.51, -0.3264), (-0.8074, -1.51, -0.2835), (-0.8106, -1.503, -0.3264), (-0.8106, -1.503, -0.2835), (-0.8074, -1.495, -0.3264), (-0.8074, -1.495, -0.2835), (-0.7998, -1.492, -0.4598), (-0.7998, -1.492, -0.4168), (-0.7921, -1.495, -0.4598), (-0.7921, -1.495, -0.4168), (-0.7889, -1.503, -0.4598), (-0.7889, -1.503, -0.4168), (-0.7921, -1.51, -0.4598), (-0.7921, -1.51, -0.4168), (-0.7998, -1.513, -0.4598), (-0.7998, -1.513, -0.4168), (-0.8074, -1.51, -0.4598), (-0.8074, -1.51, -0.4168), (-0.8106, -1.503, -0.4598), (-0.8106, -1.503, -0.4168), (-0.8074, -1.495, -0.4598), (-0.8074, -1.495, -0.4168)], [], [(6, 7, 10, 11), (7, 5, 9, 10), (8, 9, 5, 4), (0, 1, 9, 8, 35, 27, 25, 33, 30, 36, 28, 39), (3, 2, 11, 10), (13, 14, 3, 1), (1, 3, 10, 9), (15, 14, 18, 19), (1, 0, 12, 13), (2, 3, 14, 15), (17, 16, 20, 21), (19, 18, 22, 23), (13, 12, 38, 29, 37, 31, 32, 24, 26, 34, 16, 17), (18, 17, 21, 22), (14, 13, 17, 18), (34, 26, 27, 35), (27, 26, 24, 25), (25, 24, 32, 33), (30, 33, 32, 31), (36, 30, 31, 37), (29, 28, 36, 37), (38, 39, 28, 29), (53, 48, 44, 51), (43, 54, 50, 42), (40, 45, 47, 41), (41, 43, 42, 40), (41, 47, 49, 48, 53, 55, 54, 43), (44, 48, 49, 46), (46, 49, 47, 45), (53, 51, 52, 55), (55, 52, 50, 54), (42, 50, 52, 51, 44, 46, 45, 40), (56, 57, 59, 58), (58, 59, 61, 60), (60, 61, 63, 62), (62, 63, 65, 64), (64, 65, 67, 66), (66, 67, 69, 68), (59, 57, 71, 69, 67, 65, 63, 61), (68, 69, 71, 70), (70, 71, 57, 56), (56, 58, 60, 62, 64, 66, 68, 70), (72, 73, 75, 74), (74, 75, 77, 76), (76, 77, 79, 78), (78, 79, 81, 80), (80, 81, 83, 82), (82, 83, 85, 84), (75, 73, 87, 85, 83, 81, 79, 77), (84, 85, 87, 86), (86, 87, 73, 72), (72, 74, 76, 78, 80, 82, 84, 86), (88, 89, 91, 90), (90, 91, 93, 92), (92, 93, 95, 94), (94, 95, 97, 96), (96, 97, 99, 98), (98, 99, 101, 100), (91, 89, 103, 101, 99, 97, 95, 93), (100, 101, 103, 102), (102, 103, 89, 88), (88, 90, 92, 94, 96, 98, 100, 102)])
me_cube_003.use_remesh_preserve_volume = False
me_cube_003.use_remesh_preserve_attributes = False
me_cube_003.use_mirror_vertex_groups = False
me_cube_003.update()
me_cube_002 = bpy.data.meshes.new('Cube.002')
me_cube_002.from_pydata([(-2.012, -0.8029, -0.4867), (-2.012, -0.8029, 0.4867), (-2.012, 0.8029, -0.4867), (-2.012, 0.8029, 0.4867), (2.012, -0.8029, -0.4867), (2.012, -0.8029, 0.4867), (2.012, 0.8029, -0.4867), (2.012, 0.8029, 0.4867), (1.159, 1.0, -0.4867), (-1.159, 1.0, -0.4867), (-1.159, 1.0, 0.4867), (1.159, 1.0, 0.4867), (-1.159, -1.0, -0.4867), (1.159, -1.0, -0.4867), (1.159, -1.0, 0.4867), (-1.159, -1.0, 0.4867), (-2.172, -0.8668, 0.4867), (-2.172, 0.8668, 0.4867), (1.251, 1.08, 0.4867), (2.172, 0.8668, 0.4867), (2.172, -0.8668, 0.4867), (-1.251, -1.08, 0.4867), (-1.251, 1.08, 0.4867), (1.251, -1.08, 0.4867), (-2.172, -0.8668, 0.5625), (-2.172, 0.8668, 0.5625), (1.251, 1.08, 0.5625), (2.172, 0.8668, 0.5625), (2.172, -0.8668, 0.5625), (-1.251, -1.08, 0.5625), (-1.251, 1.08, 0.5625), (1.251, -1.08, 0.5625), (-2.532, -0.8668, 0.4867), (-2.532, 0.8668, 0.4867), (-2.532, -0.8668, 0.5625), (-2.532, 0.8668, 0.5625)], [], [(0, 1, 3, 2), (8, 11, 7, 6), (6, 7, 5, 4), (12, 15, 1, 0), (8, 6, 4, 13), (11, 10, 22, 18), (5, 7, 19, 20), (15, 14, 23, 21), (2, 9, 12, 0), (9, 8, 13, 12), (4, 5, 14, 13), (13, 14, 15, 12), (2, 3, 10, 9), (9, 10, 11, 8), (20, 19, 27, 28), (22, 17, 25, 30), (23, 20, 28, 31), (3, 1, 16, 17), (1, 15, 21, 16), (14, 5, 20, 23), (7, 11, 18, 19), (10, 3, 17, 22), (30, 25, 24, 29), (27, 26, 31, 28), (26, 30, 29, 31), (25, 17, 33, 35), (21, 23, 31, 29), (18, 22, 30, 26), (16, 21, 29, 24), (19, 18, 26, 27), (33, 32, 34, 35), (17, 16, 32, 33), (16, 24, 34, 32), (24, 25, 35, 34)])
me_cube_002.use_remesh_preserve_volume = False
me_cube_002.use_remesh_preserve_attributes = False
me_cube_002.use_mirror_vertex_groups = False
me_cube_002.update()
me_cube_001 = bpy.data.meshes.new('Cube.001')
me_cube_001.from_pydata([(19.98, -0.04565, 1.423), (21.85, -0.04565, 2.86), (19.98, 0.1286, 1.423), (21.85, 0.1286, 2.86), (18.75, 1.556, 1.423), (17.46, 2.627, 1.423), (16.23, 3.098, 1.423), (13.76, 3.348, 1.423), (11.68, 3.509, 1.423), (8.721, 3.665, 1.423), (13.88, 3.993, 2.86), (16.23, 3.445, 2.86), (18.41, 2.627, 2.86), (20.48, 1.556, 2.86), (8.721, -3.615, 1.423), (11.68, -3.426, 1.423), (13.76, -3.265, 1.423), (16.23, -3.015, 1.423), (17.46, -2.544, 1.423), (18.75, -1.473, 1.423), (20.48, -1.473, 2.86), (18.41, -2.544, 2.86), (16.23, -3.362, 2.86), (13.88, -3.91, 2.86), (21.04, 0.1286, 2.398), (21.04, -0.04565, 2.398), (19.93, -1.473, 2.398), (18.11, -2.544, 2.398), (16.23, -3.362, 2.398), (13.88, -3.91, 2.398), (11.68, -4.102, 2.398), (8.721, -4.231, 2.398), (8.721, 4.281, 2.398), (11.68, 4.185, 2.398), (13.88, 3.993, 2.398), (16.23, 3.445, 2.398), (18.11, 2.627, 2.398), (19.93, 1.556, 2.398), (19.45, -0.04565, 0.6992), (19.45, 0.1286, 0.6992), (18.12, 1.556, 0.6992), (16.83, 2.627, 0.6992), (15.59, 3.168, 0.6992), (13.52, 3.168, 0.6992), (11.68, 3.168, 0.6992), (8.721, 3.168, 0.6992), (8.721, -3.108, 0.6992), (11.68, -3.108, 0.6992), (13.52, -3.108, 0.6992), (15.59, -3.108, 0.6992), (16.83, -2.544, 0.6992), (18.12, -1.473, 0.6992), (-8.652, -4.231, 2.398), (-8.652, 4.281, 2.398), (-8.652, 3.665, 1.423), (-8.652, -3.615, 1.423), (16.77, 0.4201, -0.4768), (15.48, 0.6352, -0.4768), (14.25, 0.8369, -0.4768), (12.95, 0.9916, -0.4768), (11.68, 1.123, -0.4768), (8.721, 1.301, -0.4768), (8.721, -1.26, -0.4768), (11.68, -1.04, -0.4768), (12.95, -0.9091, -0.4768), (14.25, -0.7543, -0.4768), (15.48, -0.5526, -0.4768), (16.77, -0.3375, -0.4768), (-1.808, -3.615, 1.423), (-1.808, 4.281, 2.398), (-1.808, -3.108, 0.6992), (-1.808, -4.231, 2.398), (-1.808, 3.665, 1.423), (-1.808, 3.168, 0.6992), (-1.808, -2.403, -0.1389), (-1.808, 2.445, -0.1389), (-2.364, -4.231, 2.398), (-2.364, 3.665, 1.423), (-2.364, 3.168, 0.6992), (-2.364, 1.041, -0.1389), (-2.364, -3.615, 1.423), (-2.364, 4.281, 2.398), (-2.364, -3.108, 0.6992), (-2.364, -0.9976, -0.1389), (2.393, -3.615, 1.423), (2.393, 4.281, 2.398), (2.393, -3.108, 0.6992), (2.393, -1.26, -0.4768), (2.393, -4.231, 2.398), (2.393, 3.665, 1.423), (2.393, 3.168, 0.6992), (2.393, 1.301, -0.4768), (18.5, -0.102, -0.4768), (19.15, -0.07051, -0.009073), (18.9, -0.05185, -0.3398), (19.15, 0.1564, -0.009073), (18.5, 0.1846, -0.4768), (18.9, 0.1348, -0.3398), (16.0, 1.805, -0.02861), (8.721, -2.477, -0.07366), (18.35, -0.8465, -0.01402), (2.393, -2.397, -0.1128), (18.65, -0.6089, -0.01217), (11.68, -2.33, -0.05534), (8.721, 2.517, -0.07366), (16.0, -1.719, -0.02861), (17.3, -1.303, -0.02056), (13.16, -2.243, -0.0462), (13.16, 2.318, -0.0462), (18.35, 0.9321, -0.01402), (11.68, 2.406, -0.05534), (2.393, 2.435, -0.1128), (14.75, 2.216, -0.03631), (14.75, -2.141, -0.03631), (18.65, 0.6947, -0.01217), (17.3, 1.389, -0.02056), (8.721, 4.281, 2.861), (8.721, 4.208, 2.86), (8.721, -4.144, 2.86), (8.721, -4.231, 2.861), (22.89, -0.1443, 3.395), (22.87, -0.1752, 3.286), (22.89, 0.2406, 3.395), (22.87, 0.2581, 3.286), (14.45, 1.234, 3.395), (13.88, 3.993, 3.286), (15.66, 1.234, 3.395), (16.23, 3.445, 3.286), (18.58, 2.553, 3.395), (18.56, 2.627, 3.286), (20.88, 1.556, 3.286), (20.93, 1.483, 3.395), (20.93, -1.386, 3.395), (20.88, -1.473, 3.286), (18.58, -2.457, 3.395), (18.56, -2.544, 3.286), (15.66, -1.137, 3.395), (16.23, -3.362, 3.286), (14.45, -1.137, 3.395), (13.88, -3.91, 3.286), (-8.652, -4.231, 2.861), (-8.652, -4.15, 2.86), (-8.652, 4.208, 2.86), (-8.652, 4.281, 2.861), (-1.808, -4.144, 2.86), (-1.808, -4.231, 2.861), (-1.808, 4.281, 2.861), (-1.808, 4.208, 2.86), (-2.364, -4.231, 2.861), (-2.364, -4.144, 2.86), (-2.364, 4.208, 2.86), (-2.364, 4.281, 2.861), (2.393, -4.231, 2.861), (2.393, -4.144, 2.86), (2.393, 4.208, 2.86), (2.393, 4.281, 2.861), (-11.39, -3.476, 1.423), (-11.24, -3.615, 1.423), (-11.24, 3.665, 1.423), (-11.39, 3.527, 1.423), (-12.2, -4.231, 2.398), (-12.35, -4.092, 2.398), (-12.35, 4.143, 2.398), (-12.2, 4.281, 2.398), (-12.36, -4.231, 2.619), (-12.51, -4.092, 2.621), (-12.36, 4.281, 2.619), (-12.51, 4.143, 2.621), (-10.71, -2.984, 0.6992), (-10.76, -3.179, 0.8008), (-10.91, -3.038, 0.7975), (-10.76, 3.238, 0.8015), (-10.71, 3.044, 0.6992), (-10.91, 3.097, 0.7975), (-8.652, -2.984, 0.6992), (-8.528, -3.174, 0.7934), (-8.521, 3.233, 0.7935), (-8.652, 3.02, 0.6992), (-12.25, -4.018, 2.86), (-12.1, -4.157, 2.86), (-12.38, -4.092, 2.861), (-12.23, -4.231, 2.861), (-12.1, 4.208, 2.86), (-12.25, 4.069, 2.86), (-12.23, 4.281, 2.861), (-12.38, 4.143, 2.861), (-4.784, -4.231, 2.398), (-4.784, 3.665, 1.423), (-4.784, -3.615, 1.423), (-4.784, 4.281, 2.398), (-4.784, -4.146, 2.86), (-4.784, -4.231, 2.861), (-4.784, 4.281, 2.861), (-4.784, 4.208, 2.86), (-4.784, -3.133, 0.7356), (-4.784, 3.193, 0.7356), (-4.784, -0.3263, 0.1848), (-4.784, 0.3669, 0.1848), (-4.886, -0.2559, 0.1308), (-4.886, 0.2968, 0.1308), (-5.101, 0.3041, 0.07804), (-5.101, -0.2626, 0.07804), (-5.366, -0.103, 0.006383), (-5.278, -0.1028, -0.2648), (-5.278, 0.1444, -0.2648), (-5.366, 0.1445, 0.006383), (-4.77, -0.1894, -0.26), (-4.77, 0.2315, -0.26), (11.46, 4.114, 2.86), (11.5, 4.113, 2.879), (11.48, 4.114, 2.866), (11.49, 4.174, 3.35), (11.53, 4.172, 3.368), (11.49, -4.091, 3.35), (11.51, 4.174, 3.363), (11.5, -4.017, 2.879), (11.46, -4.019, 2.86), (11.48, -4.018, 2.866), (11.49, 4.107, 3.35), (11.53, 4.105, 3.368), (11.51, 4.107, 3.363), (11.53, -4.089, 3.368), (11.51, -4.091, 3.363), (11.53, -4.009, 3.368), (11.49, -4.011, 3.35), (11.51, -4.01, 3.363), (-4.784, -2.627, 0.1848), (-4.784, 2.667, 0.1848), (10.81, 3.555, 1.423), (10.81, -3.482, 1.423), (10.81, 4.213, 2.398), (10.81, -4.14, 2.398), (10.81, 3.168, 0.6992), (10.81, -3.108, 0.6992), (10.81, 1.175, -0.4768), (10.81, -1.105, -0.4768), (10.81, -2.373, -0.06072), (10.81, 2.438, -0.06072), (10.65, 4.142, 2.86), (10.65, 4.211, 2.86), (10.65, -4.056, 2.86), (10.65, -4.138, 2.86), (-2.364, 2.445, -0.1389), (-2.364, -2.402, -0.1389), (20.88, 1.556, 3.661), (20.93, 1.483, 3.661), (22.89, 0.2406, 3.744), (22.87, 0.2581, 3.744), (22.89, -0.1443, 3.744), (22.87, -0.1752, 3.744), (13.88, 3.919, 3.459), (13.88, 3.993, 3.459), (16.23, 3.372, 3.528), (16.23, 3.445, 3.528), (18.58, 2.553, 3.598), (18.56, 2.627, 3.598), (20.93, -1.386, 3.661), (20.88, -1.473, 3.661), (18.58, -2.457, 3.598), (18.56, -2.544, 3.598), (16.23, -3.275, 3.528), (16.23, -3.362, 3.528), (13.88, -3.823, 3.459), (13.88, -3.91, 3.459), (13.88, 3.919, 3.395), (16.23, 3.372, 3.395), (16.23, -3.275, 3.395), (13.88, -3.823, 3.395), (14.5, 1.147, 3.42), (15.61, 1.147, 3.42), (15.61, -1.051, 3.42), (14.5, -1.051, 3.42), (14.45, 1.234, 3.42), (15.66, 1.234, 3.42), (15.66, -1.137, 3.42), (14.45, -1.137, 3.42), (14.5, 1.147, 3.392), (15.61, 1.147, 3.291), (15.61, -1.051, 3.291), (14.5, -1.051, 3.392), (15.61, -0.3182, 3.42), (15.61, 0.4145, 3.42), (15.61, -0.3182, 3.291), (15.61, 0.4145, 3.291), (15.61, 0.4646, 3.394), (15.61, 1.097, 3.394), (15.61, 0.4646, 3.317), (15.61, 1.097, 3.317), (15.61, -1.001, 3.394), (15.61, -0.3683, 3.394), (15.61, -1.001, 3.317), (15.61, -0.3683, 3.317), (15.61, -0.2681, 3.394), (15.61, 0.3644, 3.394), (15.61, -0.2681, 3.317), (15.61, 0.3644, 3.317), (15.62, 0.4646, 3.394), (15.62, 1.097, 3.394), (15.62, 0.4646, 3.317), (15.62, 1.097, 3.317), (15.62, -1.001, 3.394), (15.62, -0.3683, 3.394), (15.62, -1.001, 3.317), (15.62, -0.3683, 3.317), (15.62, -0.2681, 3.394), (15.62, 0.3644, 3.394), (15.62, -0.2681, 3.317), (15.62, 0.3644, 3.317)], [], [(189, 192, 151, 81), (37, 13, 3, 24), (24, 3, 1, 25), (5, 4, 40, 41), (128, 265, 266, 134), (161, 165, 167, 162), (231, 241, 119, 31), (23, 22, 137, 139), (124, 138, 275, 272), (85, 155, 116, 32), (186, 191, 140, 52), (19, 18, 50, 51), (4, 2, 39, 40), (158, 163, 53, 54), (18, 17, 49, 50), (0, 19, 51, 38), (17, 16, 48, 49), (25, 1, 20, 26), (26, 20, 21, 27), (27, 21, 22, 28), (28, 22, 23, 29), (31, 119, 152, 88), (29, 23, 213, 30), (163, 166, 184, 143, 53), (264, 219, 223, 267), (34, 10, 11, 35), (35, 11, 12, 36), (36, 12, 13, 37), (20, 1, 121, 133), (21, 20, 133, 135), (13, 12, 129, 130), (12, 11, 127, 129), (11, 10, 125, 127), (3, 13, 130, 123), (131, 128, 134, 132), (122, 131, 132, 120), (22, 21, 135, 137), (230, 239, 211, 33), (211, 214, 10), (5, 36, 37, 4), (6, 35, 36, 5), (7, 34, 35, 6), (8, 33, 34, 7), (228, 230, 33, 8), (158, 54, 176, 171), (188, 186, 52, 55), (229, 231, 31, 14), (16, 29, 30, 15), (17, 28, 29, 16), (18, 27, 28, 17), (19, 26, 27, 18), (0, 25, 26, 19), (2, 24, 25, 0), (4, 37, 24, 2), (175, 55, 157, 169), (143, 184, 182, 142), (193, 142, 141, 190), (233, 46, 99, 236), (188, 55, 175, 194), (40, 109, 115), (90, 45, 104, 111), (232, 44, 110, 237), (44, 43, 108, 110), (43, 42, 112, 108), (6, 5, 41, 42), (7, 6, 42, 43), (2, 0, 38, 39), (229, 14, 46, 233), (8, 7, 43, 44), (52, 140, 181, 164, 160), (16, 15, 47, 48), (228, 8, 44, 232), (38, 51, 93), (55, 52, 160, 157), (156, 159, 173, 170), (117, 154, 153, 118), (180, 185, 167, 165), (172, 177, 174, 168), (90, 89, 9, 45), (89, 85, 32, 9), (51, 50, 105, 106), (234, 60, 63, 235), (60, 59, 64, 63), (59, 58, 65, 64), (58, 57, 66, 65), (57, 56, 67, 66), (87, 91, 61, 62), (39, 38, 93, 95), (48, 47, 103, 107), (49, 48, 107, 113), (41, 40, 115, 98), (50, 49, 113, 105), (42, 41, 98, 112), (195, 187, 77, 78), (86, 70, 74, 101), (243, 83, 79, 242, 75, 74), (77, 81, 69, 72), (78, 77, 72, 73), (84, 68, 70, 86), (78, 73, 75, 242), (147, 150, 149, 144), (84, 88, 71, 68), (88, 152, 145, 71), (154, 147, 144, 153), (194, 175, 174, 226), (187, 189, 81, 77), (141, 179, 181, 140), (70, 82, 243, 74), (68, 80, 82, 70), (69, 146, 155, 85), (68, 71, 76, 80), (71, 145, 148, 76), (240, 118, 119, 241), (14, 31, 88, 84), (1, 3, 123, 121), (14, 84, 86, 46), (46, 86, 101, 99), (74, 75, 91, 87), (72, 69, 85, 89), (73, 72, 89, 90), (81, 151, 146, 69), (73, 90, 111, 75), (92, 96, 97, 94), (94, 97, 95, 93), (56, 96, 92, 67), (96, 109, 114, 97), (97, 114, 95), (94, 102, 100, 92), (92, 100, 106, 67), (93, 51, 102), (95, 40, 39), (110, 108, 59, 60), (236, 99, 62, 235), (75, 111, 91), (107, 103, 63, 64), (114, 109, 40), (100, 102, 51), (102, 94, 93), (98, 115, 56, 57), (108, 112, 58, 59), (101, 74, 87), (237, 110, 60, 234), (112, 98, 57, 58), (115, 109, 96, 56), (106, 105, 66, 67), (99, 101, 87, 62), (113, 107, 64, 65), (105, 113, 65, 66), (106, 100, 51), (111, 104, 61, 91), (95, 114, 40), (134, 266, 260, 258), (128, 131, 245, 254), (135, 133, 257, 259), (209, 215, 224, 218), (121, 123, 247, 249), (129, 127, 253, 255), (139, 137, 261, 263), (221, 139, 263), (132, 134, 258, 256), (125, 212, 251), (122, 120, 248, 246), (33, 211, 10, 34), (141, 142, 182, 183, 178, 179), (178, 183, 185, 180), (190, 141, 140, 191), (192, 143, 142, 193), (153, 144, 145, 152), (155, 146, 147, 154), (144, 149, 148, 145), (146, 151, 150, 147), (118, 153, 152, 119), (116, 155, 154, 117), (168, 169, 170), (171, 172, 173), (163, 158, 159, 162), (158, 171, 173, 159), (157, 160, 161, 156), (165, 161, 160, 164), (166, 163, 162, 167), (172, 168, 170, 173), (177, 172, 171, 176), (169, 157, 156, 170), (168, 174, 175, 169), (181, 179, 178, 180), (182, 184, 185, 183), (180, 165, 164, 181), (184, 166, 167, 185), (156, 161, 162, 159), (238, 117, 118, 240), (177, 227, 197, 196, 226, 174), (227, 177, 176, 195), (242, 227, 195, 78), (206, 203, 204, 207), (151, 192, 193, 150), (149, 190, 191, 148), (54, 53, 189, 187), (82, 194, 226, 243), (176, 54, 187, 195), (80, 188, 194, 82), (150, 193, 190, 149), (80, 76, 186, 188), (76, 148, 191, 186), (53, 143, 192, 189), (200, 207, 204, 205), (196, 197, 199, 198), (197, 79, 199), (198, 199, 200, 201), (198, 83, 196), (206, 201, 202, 203), (202, 205, 204, 203), (201, 200, 205, 202), (83, 198, 201, 206), (199, 79, 207, 200), (83, 206, 207, 79), (211, 239, 238, 218), (208, 216, 217, 210), (210, 217, 215, 209), (208, 210, 209, 218, 238), (211, 218, 220, 214), (214, 220, 219, 212), (218, 224, 225, 220), (220, 225, 223, 219), (265, 128, 254, 252), (214, 212, 10), (212, 125, 10), (213, 23, 222), (222, 23, 221), (221, 23, 139), (226, 196, 243), (227, 242, 197), (117, 238, 239, 116), (208, 238, 240, 216), (104, 237, 234, 61), (103, 236, 235, 63), (61, 234, 235, 62), (9, 228, 232, 45), (15, 229, 233, 47), (45, 232, 237, 104), (47, 233, 236, 103), (15, 30, 231, 229), (9, 32, 230, 228), (32, 116, 239, 230), (30, 213, 241, 231), (217, 216, 240, 224, 215), (222, 221, 223, 225), (213, 222, 225, 224), (240, 241, 213, 224), (83, 243, 196), (79, 197, 242), (262, 223, 221, 263), (245, 246, 247, 244), (246, 248, 249, 247), (250, 252, 253, 251), (252, 254, 255, 253), (254, 245, 244, 255), (248, 256, 257, 249), (256, 258, 259, 257), (258, 260, 261, 259), (260, 262, 263, 261), (219, 250, 251, 212), (130, 129, 255, 244), (219, 264, 250), (264, 265, 252, 250), (131, 122, 246, 245), (120, 132, 256, 248), (137, 135, 259, 261), (267, 223, 262), (127, 125, 251, 253), (266, 267, 262, 260), (123, 130, 244, 247), (133, 121, 249, 257), (124, 126, 265, 264), (136, 138, 267, 266), (138, 124, 264, 267), (126, 136, 266, 265), (271, 270, 278, 279), (126, 124, 272, 273), (136, 126, 273, 274), (138, 136, 274, 275), (268, 269, 273, 272), (270, 271, 275, 274), (271, 268, 272, 275), (269, 281, 280, 270, 274, 273), (277, 276, 279, 278, 282, 283), (268, 271, 279, 276), (283, 281, 284, 286), (280, 282, 291, 289), (282, 280, 292, 294), (269, 268, 276, 277), (292, 293, 305, 304), (288, 289, 301, 300), (277, 283, 286, 287), (269, 277, 287, 285), (278, 270, 288, 290), (282, 278, 290, 291), (281, 269, 285, 284), (270, 280, 289, 288), (294, 292, 304, 306), (281, 283, 295, 293), (283, 282, 294, 295), (280, 281, 293, 292), (296, 297, 299, 298), (300, 301, 303, 302), (304, 305, 307, 306), (285, 287, 299, 297), (291, 290, 302, 303), (295, 294, 306, 307), (284, 285, 297, 296), (289, 291, 303, 301), (290, 288, 300, 302), (293, 295, 307, 305), (287, 286, 298, 299), (286, 284, 296, 298)])
me_cube_001.use_remesh_preserve_volume = False
me_cube_001.use_remesh_preserve_attributes = False
me_cube_001.use_mirror_vertex_groups = False
me_cube_001.update()

# ---- objects
ob_cylinder_005 = bpy.data.objects.new('Cylinder.005', me_cylinder_006)
ob_cube_010 = bpy.data.objects.new('Cube.010', me_cube_014)
ob_cylinder_004 = bpy.data.objects.new('Cylinder.004', me_cylinder_004)
ob_cylinder_003 = bpy.data.objects.new('Cylinder.003', me_cylinder_003)
ob_cylinder_002 = bpy.data.objects.new('Cylinder.002', me_cylinder_002)
ob_cube_009 = bpy.data.objects.new('Cube.009', me_cube_011)
ob_cube_005 = bpy.data.objects.new('Cube.005', me_cube_009)
ob_cube_006 = bpy.data.objects.new('Cube.006', me_cube_013)
ob_cube_007 = bpy.data.objects.new('Cube.007', me_cube)
ob_cube_008 = bpy.data.objects.new('Cube.008', me_cube_006)
ob_cylinder = bpy.data.objects.new('Cylinder', me_cylinder)
ob_cylinder_001 = bpy.data.objects.new('Cylinder.001', me_cylinder_001)
ob_cube_004 = bpy.data.objects.new('Cube.004', me_cube_005)
ob_cube_003 = bpy.data.objects.new('Cube.003', me_cube_004)
ob_cube_002 = bpy.data.objects.new('Cube.002', me_cube_003)
ob_cube_001 = bpy.data.objects.new('Cube.001', me_cube_002)
ob_cube = bpy.data.objects.new('Cube', me_cube_001)

# ---- transforms, parenting, visibility, modifiers, constraints
ob_cylinder_005.location = (43.79, 0.1551, 37.55)
ob_cylinder_005.scale = (11.75, 11.75, 1.546)
ob_cylinder_005.lineart.crease_threshold = 0.0
ob_cube_010.location = (43.79, -3.119, 43.51)
ob_cube_010.scale = (6.992, 1.0, 1.0)
ob_cube_010.lineart.crease_threshold = 0.0
ob_cylinder_004.location = (103.7, -1.089, 39.06)
ob_cylinder_004.rotation_euler = (4.186e-09, -0.2464, -3.38e-08)
ob_cylinder_004.scale = (0.1293, 0.1293, 0.2452)
ob_cylinder_004.lineart.crease_threshold = 0.0
ob_cylinder_003.location = (103.4, -1.089, 40.53)
ob_cylinder_003.rotation_euler = (4.186e-09, -0.2464, -3.38e-08)
ob_cylinder_003.scale = (0.1293, 0.1293, 0.2452)
ob_cylinder_003.lineart.crease_threshold = 0.0
ob_cylinder_002.location = (103.0, -1.089, 41.86)
ob_cylinder_002.rotation_euler = (4.186e-09, -0.2464, -3.38e-08)
ob_cylinder_002.scale = (0.1293, 0.1293, 0.2452)
ob_cylinder_002.lineart.crease_threshold = 0.0
ob_cube_009.location = (103.9, -2.011, 41.86)
ob_cube_009.rotation_euler = (0.2495, -0.01411, -1.484)
ob_cube_009.scale = (8.712, 8.891, 8.712)
ob_cube_009.lineart.crease_threshold = 0.0
ob_cube_005.location = (43.79, 0.1161, 29.9)
ob_cube_005.scale = (12.88, 12.88, 12.88)
ob_cube_005.lineart.crease_threshold = 0.0
ob_cube_006.location = (106.7, -4.796, 36.1)
ob_cube_006.lineart.crease_threshold = 0.0
ob_cube_007.location = (-19.61, 0.1161, 34.25)
ob_cube_007.scale = (0.5387, 0.5387, 0.5387)
ob_cube_007.lineart.crease_threshold = 0.0
ob_cube_008.location = (92.33, -14.28, 25.15)
ob_cube_008.scale = (0.372, 2.309, 0.0907)
ob_cube_008.lineart.crease_threshold = 0.0
ob_cylinder.location = (-48.87, 0.1161, 29.72)
ob_cylinder.scale = (3.747, 3.747, 3.747)
ob_cylinder.lineart.crease_threshold = 0.0
ob_cylinder_001.location = (-48.87, 8.221, 29.72)
ob_cylinder_001.scale = (2.331, 2.331, 2.331)
ob_cylinder_001.lineart.crease_threshold = 0.0
_m = ob_cylinder_001.modifiers.new('Mirror', 'MIRROR')
_m.use_axis = (False, True, False)
_m.mirror_object = ob_cylinder
ob_cube_004.location = (-36.95, 0.1161, 21.35)
ob_cube_004.scale = (8.712, 8.712, 8.712)
ob_cube_004.lineart.crease_threshold = 0.0
ob_cube_003.location = (-104.4, 0.1161, 25.68)
ob_cube_003.scale = (1.152, 1.152, 1.152)
ob_cube_003.lineart.crease_threshold = 0.0
ob_cube_002.location = (19.73, 0.1161, 28.95)
ob_cube_002.scale = (8.712, 8.891, 8.712)
ob_cube_002.lineart.crease_threshold = 0.0
_m = ob_cube_002.modifiers.new('Mirror', 'MIRROR')
_m.use_axis = (False, True, False)
_m.use_clip = True
_m.merge_threshold = 0.01
ob_cube_001.location = (-8.974, 0.1161, 28.95)
ob_cube_001.scale = (8.712, 14.45, 8.712)
ob_cube_001.lineart.crease_threshold = 0.0
ob_cube.location = (0.0, 0.0, 0.0)
ob_cube.scale = (8.712, 4.466, 8.712)
ob_cube.lineart.crease_threshold = 0.0

# ---- collection membership
col_collection_1.objects.link(ob_cylinder_005)
col_collection_1.objects.link(ob_cube_010)
col_collection_1.objects.link(ob_cylinder_004)
col_collection_1.objects.link(ob_cylinder_003)
col_collection_1.objects.link(ob_cylinder_002)
col_collection_1.objects.link(ob_cube_009)
col_collection_1.objects.link(ob_cube_005)
col_collection_1.objects.link(ob_cube_006)
col_collection_1.objects.link(ob_cube_007)
col_collection_1.objects.link(ob_cube_008)
col_collection_1.objects.link(ob_cylinder)
col_collection_1.objects.link(ob_cylinder_001)
col_collection_1.objects.link(ob_cube_004)
col_collection_1.objects.link(ob_cube_003)
col_collection_1.objects.link(ob_cube_002)
col_collection_1.objects.link(ob_cube_001)
col_collection_1.objects.link(ob_cube)

# ---- scene / render settings (as saved in the file)
scene.frame_start = 1; scene.frame_end = 250; scene.frame_set(1)
scene.render.engine = 'CYCLES'
scene.render.resolution_percentage = 50
scene.render.dither_intensity = 0.0
scene.cycles.use_denoising = False
scene.cycles.samples = 128
scene.cycles.sampling_pattern = 'TABULATED_SOBOL'
scene.cycles.use_adaptive_sampling = False
scene.cycles.use_light_tree = False
scene.cycles.blur_glossy = 0.0
scene.cycles.sample_clamp_indirect = 0.0
scene.view_settings.view_transform = 'Standard'
bpy.context.view_layer.update()

# ---- added for rendering (the .blend has no active camera and no usable light): camera, sun
cam_auto = bpy.data.cameras.new('AutoCamera')
cam_auto.lens = 50.0
cam_auto.sensor_width = 36.0
cam_auto.clip_end = 5166.13
ob_auto_camera = bpy.data.objects.new('AutoCamera', cam_auto)
scene.collection.objects.link(ob_auto_camera)
ob_auto_camera.location = (339.559, -353.128, 265.541)
ob_auto_camera.rotation_euler = (1.09748, -7.21219e-08, 0.694738)
scene.camera = ob_auto_camera
light_auto_sun = bpy.data.lights.new('AutoSun', 'SUN')
light_auto_sun.energy = 3.0
light_auto_sun.angle = 0.0523599
ob_auto_sun = bpy.data.objects.new('AutoSun', light_auto_sun)
scene.collection.objects.link(ob_auto_sun)
ob_auto_sun.rotation_euler = (0.872665, 0.174533, 0.523599)
bpy.context.view_layer.update()
